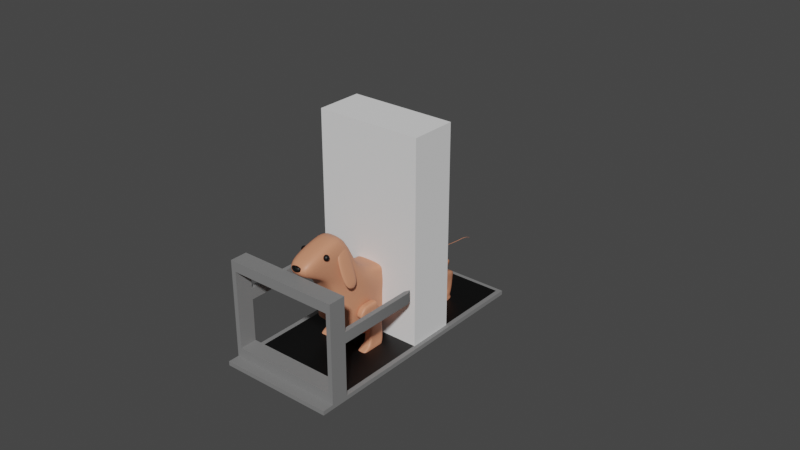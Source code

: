 # Source: ANWeek4_022.blend  (saved by Blender 2.91.10; exported with 4.5.12 LTS)
import bpy
from mathutils import Matrix  # noqa: F401  (used for matrix-valued properties, if any)

bpy.ops.wm.read_factory_settings(use_empty=True)
scene = bpy.context.scene
scene.name = 'Scene'

# ---- collections
col_bps = bpy.data.collections.new('BPs'); scene.collection.children.link(col_bps)
col_treadmill = bpy.data.collections.new('Treadmill'); scene.collection.children.link(col_treadmill)
col_weiner_dog = bpy.data.collections.new('Weiner_Dog'); scene.collection.children.link(col_weiner_dog)

# ---- materials (node trees are filled in below, after node groups)
mat_mat_treadmill_base = bpy.data.materials.new('mat_Treadmill_Base')
mat_mat_treadmill_base.use_transparent_shadow = False
mat_mat_running_treadmill = bpy.data.materials.new('mat_Running_Treadmill')
mat_mat_running_treadmill.use_transparent_shadow = False
mat_mat_weinger_dog = bpy.data.materials.new('mat_Weinger_Dog')
mat_mat_weinger_dog.use_transparent_shadow = False
mat_mat_weiner_dog_e___n = bpy.data.materials.new('mat_Weiner_Dog_E_&_N')
mat_mat_weiner_dog_e___n.use_transparent_shadow = False

# ---- node groups
ng_auto_smooth = bpy.data.node_groups.new('Auto Smooth', 'GeometryNodeTree')
_s = ng_auto_smooth.interface.new_socket(name='Geometry', in_out='OUTPUT', socket_type='NodeSocketGeometry')
_s = ng_auto_smooth.interface.new_socket(name='Geometry', in_out='INPUT', socket_type='NodeSocketGeometry')
_s = ng_auto_smooth.interface.new_socket(name='Angle', in_out='INPUT', socket_type='NodeSocketFloat')
_s.subtype = 'ANGLE'
_s.min_value = 0.0
_s.max_value = 3.142
ng_auto_smooth.is_modifier = True
_N = ng_auto_smooth.nodes; _L = ng_auto_smooth.links
n0 = _N.new('NodeGroupOutput'); n0.name = 'Group Output'; n0.location = (480, -100)
n1 = _N.new('NodeGroupInput'); n1.name = 'Group Input'; n1.location = (-420, -300)
n2 = _N.new('NodeGroupInput'); n2.name = 'Group Input.001'; n2.location = (-60, -100)
n3 = _N.new('GeometryNodeSetShadeSmooth'); n3.name = 'Set Shade Smooth'; n3.location = (120, -100)
n3.domain = 'EDGE'
n4 = _N.new('GeometryNodeSetShadeSmooth'); n4.name = 'Set Shade Smooth.001'; n4.location = (300, -100)
n5 = _N.new('GeometryNodeInputMeshEdgeAngle'); n5.name = 'Edge Angle'; n5.location = (-420, -220)
n6 = _N.new('GeometryNodeInputEdgeSmooth'); n6.name = 'Is Edge Smooth'; n6.location = (-60, -160)
n7 = _N.new('GeometryNodeInputShadeSmooth'); n7.name = 'Is Face Smooth'; n7.location = (-240, -340)
n8 = _N.new('FunctionNodeBooleanMath'); n8.name = 'Boolean Math'; n8.location = (-60, -220)
n9 = _N.new('FunctionNodeCompare'); n9.name = 'Compare'; n9.location = (-240, -180)
n9.operation = 'LESS_EQUAL'
_L.new(n5.outputs[0], n9.inputs[0])
_L.new(n4.outputs[0], n0.inputs[0])
_L.new(n1.outputs[1], n9.inputs[1])
_L.new(n9.outputs[0], n8.inputs[0])
_L.new(n7.outputs[0], n8.inputs[1])
_L.new(n2.outputs[0], n3.inputs[0])
_L.new(n6.outputs[0], n3.inputs[1])
_L.new(n3.outputs[0], n4.inputs[0])
_L.new(n8.outputs[0], n3.inputs[2])
n0.is_active_output = True

# ---- material node trees
mat_mat_treadmill_base.use_nodes = True; mat_mat_treadmill_base.node_tree.nodes.clear()
_N = mat_mat_treadmill_base.node_tree.nodes; _L = mat_mat_treadmill_base.node_tree.links
n0 = _N.new('ShaderNodeBsdfPrincipled'); n0.name = 'Principled BSDF'; n0.location = (10, 300)
n0.distribution = 'GGX'
n0.subsurface_method = 'BURLEY'
n0.inputs[0].default_value = (0.214, 0.214, 0.214, 1.0)
n0.inputs[3].default_value = 1.45
n0.inputs[27].default_value = (0.0, 0.0, 0.0, 1.0)
n0.inputs[28].default_value = 1.0
n1 = _N.new('ShaderNodeOutputMaterial'); n1.name = 'Material Output'; n1.location = (300, 300)
_L.new(n0.outputs[0], n1.inputs[0])
n1.is_active_output = True
mat_mat_running_treadmill.use_nodes = True; mat_mat_running_treadmill.node_tree.nodes.clear()
_N = mat_mat_running_treadmill.node_tree.nodes; _L = mat_mat_running_treadmill.node_tree.links
n0 = _N.new('ShaderNodeBsdfPrincipled'); n0.name = 'Principled BSDF'; n0.location = (10, 300)
n0.distribution = 'GGX'
n0.subsurface_method = 'BURLEY'
n0.inputs[0].default_value = (0.0, 0.0, 0.0, 1.0)
n0.inputs[3].default_value = 1.45
n0.inputs[27].default_value = (0.0, 0.0, 0.0, 1.0)
n0.inputs[28].default_value = 1.0
n1 = _N.new('ShaderNodeOutputMaterial'); n1.name = 'Material Output'; n1.location = (300, 300)
_L.new(n0.outputs[0], n1.inputs[0])
n1.is_active_output = True
mat_mat_weinger_dog.use_nodes = True; mat_mat_weinger_dog.node_tree.nodes.clear()
_N = mat_mat_weinger_dog.node_tree.nodes; _L = mat_mat_weinger_dog.node_tree.links
n0 = _N.new('ShaderNodeBsdfPrincipled'); n0.name = 'Principled BSDF'; n0.location = (10, 300)
n0.distribution = 'GGX'
n0.subsurface_method = 'BURLEY'
n0.inputs[0].default_value = (0.65, 0.2644, 0.1499, 1.0)
n0.inputs[3].default_value = 1.45
n0.inputs[27].default_value = (0.0, 0.0, 0.0, 1.0)
n0.inputs[28].default_value = 1.0
n1 = _N.new('ShaderNodeOutputMaterial'); n1.name = 'Material Output'; n1.location = (300, 300)
_L.new(n0.outputs[0], n1.inputs[0])
n1.is_active_output = True
mat_mat_weiner_dog_e___n.use_nodes = True; mat_mat_weiner_dog_e___n.node_tree.nodes.clear()
_N = mat_mat_weiner_dog_e___n.node_tree.nodes; _L = mat_mat_weiner_dog_e___n.node_tree.links
n0 = _N.new('ShaderNodeBsdfPrincipled'); n0.name = 'Principled BSDF'; n0.location = (10, 300)
n0.distribution = 'GGX'
n0.subsurface_method = 'BURLEY'
n0.inputs[0].default_value = (0.0, 0.0, 0.0, 1.0)
n0.inputs[3].default_value = 1.45
n0.inputs[27].default_value = (0.0, 0.0, 0.0, 1.0)
n0.inputs[28].default_value = 1.0
n1 = _N.new('ShaderNodeOutputMaterial'); n1.name = 'Material Output'; n1.location = (300, 300)
_L.new(n0.outputs[0], n1.inputs[0])
n1.is_active_output = True

# ---- world
world_world = bpy.data.worlds.new('World'); scene.world = world_world
world_world.use_nodes = True; world_world.node_tree.nodes.clear()
_N = world_world.node_tree.nodes; _L = world_world.node_tree.links
n0 = _N.new('ShaderNodeOutputWorld'); n0.name = 'World Output'; n0.location = (300, 300)
n1 = _N.new('ShaderNodeBackground'); n1.name = 'Background'; n1.location = (10, 300)
n1.inputs[0].default_value = (0.05088, 0.05088, 0.05088, 1.0)
_L.new(n1.outputs[0], n0.inputs[0])
n0.is_active_output = True
world_world.color = (0.05088, 0.05088, 0.05088)
world_world.use_sun_shadow = False
world_world.sun_shadow_jitter_overblur = 0.0

# ---- meshes
me_player_height_mesh = bpy.data.meshes.new('Player_Height_Mesh')
me_player_height_mesh.from_pydata([(-2.0, -2.0, 0.0), (-2.0, -2.0, 4.0), (-2.0, 2.0, 0.0), (-2.0, 2.0, 4.0), (2.0, -2.0, 0.0), (2.0, -2.0, 4.0), (2.0, 2.0, 0.0), (2.0, 2.0, 4.0)], [], [(0, 1, 3, 2), (2, 3, 7, 6), (6, 7, 5, 4), (4, 5, 1, 0), (2, 6, 4, 0), (7, 3, 1, 5)])
_uv = me_player_height_mesh.uv_layers.new(name='UVMap')
_uv.uv.foreach_set('vector', [0.375, 0.0, 0.625, 0.0, 0.625, 0.25, 0.375, 0.25, 0.375, 0.25, 0.625, 0.25, 0.625, 0.5, 0.375, 0.5, 0.375, 0.5, 0.625, 0.5, 0.625, 0.75, 0.375, 0.75, 0.375, 0.75, 0.625, 0.75, 0.625, 1.0, 0.375, 1.0, 0.125, 0.5, 0.375, 0.5, 0.375, 0.75, 0.125, 0.75, 0.625, 0.5, 0.875, 0.5, 0.875, 0.75, 0.625, 0.75])
me_player_height_mesh.use_remesh_fix_poles = True
me_player_height_mesh.use_remesh_preserve_attributes = False
me_player_height_mesh.use_mirror_vertex_groups = False
me_player_height_mesh.update()
me_treadmill_mesh = bpy.data.meshes.new('Treadmill_Mesh')
me_treadmill_mesh.from_pydata([(-1.0, -2.566, 0.0), (-1.0, -2.566, 0.07339), (-1.0, 1.887, 0.0), (-1.0, 1.887, 0.07339), (0.0, -2.566, 0.07339), (0.0, -2.566, 0.0), (0.0, 1.887, 0.07339), (0.0, 1.887, 0.0), (0.0, -2.368, 0.0), (0.0, -2.066, 0.0), (-1.0, -2.066, 0.0), (-1.0, -2.368, 0.0), (-1.0, -2.368, 0.07339), (-1.0, -2.066, 0.07339), (0.0, -2.066, 0.07339), (0.0, -2.368, 0.07339), (-1.0, -2.368, 1.773), (-1.0, -2.066, 1.773), (0.0, -2.066, 1.773), (0.0, -2.368, 1.773), (-1.0, -2.066, 0.2471), (-1.0, -2.066, 1.599), (0.0, -2.066, 1.599), (0.0, -2.066, 0.2471), (0.0, -2.368, 1.599), (0.0, -2.368, 0.2471), (-1.0, -2.368, 0.2471), (-1.0, -2.368, 1.599), (-0.92, 1.887, 0.0), (-0.92, -2.566, 0.07339), (-0.92, 1.887, 0.07339), (-0.92, -2.566, 0.0), (-0.92, -2.066, 0.0), (-0.92, -2.368, 0.0), (-0.92, -2.368, 0.07339), (-0.92, -2.066, 0.07339), (-0.92, -2.368, 1.773), (-0.92, -2.066, 1.773), (-0.92, -2.368, 0.2471), (-0.92, -2.368, 1.599), (-0.92, -2.066, 0.2471), (-0.92, -2.066, 1.599), (-1.0, -2.066, 0.985), (-1.0, -2.066, 1.178), (-1.0, -2.368, 0.985), (-1.0, -2.368, 1.178), (-0.92, -2.066, 0.985), (-0.92, -2.066, 1.178), (-0.92, -2.368, 0.985), (-0.92, -2.368, 1.178), (-0.9641, -0.5668, 0.9863), (-1.0, -0.6546, 0.985), (-1.0, -0.6546, 1.178), (-0.9641, -0.5668, 1.177), (-0.92, -0.6546, 0.985), (-0.9559, -0.5668, 0.9863), (-0.9559, -0.5668, 1.177), (-0.92, -0.6546, 1.178), (0.0, 1.819, 0.0), (-1.0, 1.819, 0.07339), (-1.0, 1.819, 0.0), (0.0, 1.819, 0.07339), (-0.92, 1.819, 0.0), (-0.92, 1.819, 0.07339)], [], [(31, 29, 1, 0), (28, 30, 6, 7), (63, 30, 3, 59), (33, 31, 0, 11), (59, 3, 2, 60), (1, 12, 11, 0), (12, 13, 10, 11), (62, 32, 10, 60), (32, 33, 11, 10), (29, 34, 12, 1), (41, 21, 17, 37), (36, 37, 17, 16), (25, 23, 40, 38), (21, 27, 16, 17), (39, 24, 19, 36), (34, 15, 25, 38), (44, 48, 49, 45), (13, 12, 26, 20), (43, 45, 27, 21), (48, 38, 40, 46), (39, 41, 22, 24), (35, 13, 20, 40), (47, 43, 21, 41), (26, 38, 48, 44), (14, 35, 40, 23), (45, 49, 39, 27), (12, 34, 38, 26), (27, 39, 36, 16), (19, 18, 37, 36), (22, 41, 37, 18), (4, 15, 34, 29), (9, 8, 33, 32), (58, 9, 32, 62), (8, 5, 31, 33), (61, 6, 30, 63), (2, 3, 30, 28), (5, 4, 29, 31), (40, 20, 42, 46), (39, 49, 47, 41), (49, 48, 46, 47), (20, 26, 44, 42), (42, 44, 45, 43), (46, 42, 51, 54), (55, 50, 53, 56), (43, 47, 57, 52), (47, 46, 54, 57), (51, 52, 53, 50), (55, 56, 57, 54), (50, 55, 54, 51), (52, 57, 56, 53), (42, 43, 52, 51), (14, 61, 63, 35), (7, 58, 62, 28), (28, 62, 60, 2), (13, 59, 60, 10), (35, 63, 59, 13)])
me_treadmill_mesh.polygons.foreach_set('use_smooth', [True] * 56)
me_treadmill_mesh.polygons.foreach_set('material_index', [0, 0, 0, 0, 0, 0, 0, 0, 0, 0, 0, 0, 0, 0, 0, 0, 0, 0, 0, 0, 0, 0, 0, 0, 0, 0, 0, 0, 0, 0, 0, 0, 0, 0, 0, 0, 0, 0, 0, 0, 0, 0, 0, 0, 0, 0, 0, 0, 0, 0, 0, 1, 0, 0, 0, 0])
me_treadmill_mesh.materials.append(mat_mat_treadmill_base)
me_treadmill_mesh.materials.append(mat_mat_running_treadmill)
me_treadmill_mesh.use_remesh_fix_poles = True
me_treadmill_mesh.use_remesh_preserve_attributes = False
me_treadmill_mesh.use_mirror_vertex_groups = False
me_treadmill_mesh.update()
me_weiner_dog_bod_mesh = bpy.data.meshes.new('Weiner_Dog_Bod_Mesh')
me_weiner_dog_bod_mesh.from_pydata([(-0.3368, -1.258, 0.1147), (-0.2305, -1.982, 1.412), (-0.3368, 1.098, 0.1437), (-0.3368, 1.081, 0.7514), (0.0, 1.128, 0.1433), (0.0, 1.105, 0.7344), (0.0, -1.258, 0.1147), (0.0, -1.982, 1.414), (-0.3172, 0.6829, 0.1473), (-0.2516, 0.5488, 0.1387), (-0.2672, 0.2558, 0.06819), (-0.2672, -0.4849, -0.2337), (-0.3368, -0.7497, -0.2337), (-0.2305, -1.039, 1.633), (-0.1846, -0.863, 1.044), (-0.2672, -0.08743, 0.833), (-0.2516, 0.5549, 0.8531), (-0.3172, 0.689, 0.8474), (0.0, 0.689, 0.8474), (0.0, 0.5549, 0.8531), (0.0, -0.08743, 0.833), (0.0, -0.863, 1.046), (0.0, -1.039, 1.635), (0.0, 0.6829, 0.1473), (0.0, 0.5488, 0.1387), (0.0, 0.2558, 0.06819), (0.0, -0.4849, -0.2337), (0.0, -0.7497, -0.2337), (-0.3368, -1.271, 0.1857), (-0.3368, -1.284, 0.2478), (-0.3368, -1.268, 0.4014), (-0.3368, 1.136, 0.395), (-0.3368, 1.136, 0.3096), (-0.3368, 1.121, 0.2331), (0.0, -1.268, 0.4014), (0.0, -1.284, 0.2478), (0.0, -1.271, 0.1857), (0.0, 1.169, 0.3949), (0.0, 1.169, 0.3131), (0.0, 1.153, 0.2279), (-0.3368, -0.7497, 0.396), (-0.3368, -0.7497, 0.2403), (-0.3368, -0.7497, -0.1714), (-0.2672, -0.4849, 0.396), (-0.2672, -0.4849, 0.2403), (-0.2672, -0.4849, -0.1714), (-0.2672, 0.2645, 0.396), (-0.2672, 0.2645, 0.2403), (-0.2672, 0.2558, 0.1305), (-0.2516, 0.5513, 0.396), (-0.2516, 0.5513, 0.254), (-0.2516, 0.5488, 0.184), (-0.3172, 0.6854, 0.396), (-0.3172, 0.6854, 0.2777), (-0.3172, 0.6829, 0.2096), (-0.2672, -0.1174, -0.1439), (-0.2672, -0.4603, 0.817), (0.0, -0.4603, 0.817), (0.0, -0.1174, -0.1439), (-0.2672, -0.1174, -0.08153), (-0.2672, -0.1102, 0.2403), (-0.2672, -0.1102, 0.396), (-0.1846, -1.911, 1.179), (-0.3368, 1.116, 0.6607), (0.0, -1.911, 1.181), (0.0, 1.148, 0.6553), (-0.2623, -1.043, 1.23), (-0.3181, -0.8415, 0.8804), (-0.2672, -0.08563, 0.7093), (-0.2516, 0.5513, 0.7093), (-0.3172, 0.6854, 0.7093), (-0.2672, -0.4603, 0.7075), (-0.3368, 1.136, 0.5321), (0.0, -1.463, 1.072), (0.0, 1.169, 0.5255), (-0.3181, -0.9505, 0.7856), (-0.3368, -0.6632, 0.6782), (-0.2672, 0.08944, 0.5917), (-0.2516, 0.5513, 0.5917), (-0.3172, 0.6854, 0.5917), (-0.2672, -0.2852, 0.5909), (-0.1846, -1.463, 1.071), (-0.3368, -0.8973, -0.1462), (-0.2305, -1.33, 1.637), (0.0, -1.33, 1.639), (0.0, -0.8973, -0.1462), (-0.3368, -0.899, -0.08279), (-0.3368, -0.9007, 0.2413), (-0.3368, -0.8986, 0.3967), (-0.2623, -1.377, 1.15), (-0.2546, -1.134, 0.8283), (-0.3368, 0.9015, 0.8194), (-0.3368, 0.892, 0.1453), (0.0, 0.9015, 0.8194), (0.0, 0.892, 0.1453), (-0.3368, 0.9046, 0.2227), (-0.3368, 0.9139, 0.2954), (-0.3368, 0.9139, 0.3954), (-0.3368, 0.9032, 0.6823), (-0.3368, 0.9139, 0.5586), (0.0003279, -1.92, 1.305), (0.0003279, -1.92, 1.404), (-0.01896, -1.926, 1.4), (-0.07128, -1.932, 1.395), (-0.0822, -1.935, 1.378), (-0.08604, -1.936, 1.358), (-0.0822, -1.935, 1.337), (-0.07128, -1.932, 1.32), (-0.01896, -1.926, 1.309), (-0.01896, -1.914, 1.4), (-0.07128, -1.908, 1.395), (-0.0822, -1.905, 1.378), (-0.08604, -1.904, 1.358), (-0.0822, -1.905, 1.337), (-0.07128, -1.908, 1.32), (-0.01896, -1.914, 1.309), (-0.01159, -1.904, 1.4), (-0.0217, -1.89, 1.388), (-0.06442, -1.88, 1.378), (-0.06679, -1.877, 1.358), (-0.06442, -1.88, 1.337), (-0.0217, -1.89, 1.32), (-0.01159, -1.904, 1.309), (0.0003279, -1.9, 1.4), (0.0003279, -1.883, 1.388), (0.0003279, -1.871, 1.371), (0.0003279, -1.867, 1.358), (0.0003279, -1.871, 1.337), (0.0003279, -1.883, 1.32), (0.0003279, -1.9, 1.309), (0.0003279, -1.94, 1.4), (0.0003279, -1.957, 1.388), (0.0003279, -1.969, 1.371), (0.0003279, -1.973, 1.358), (0.0003279, -1.969, 1.337), (0.0003279, -1.957, 1.32), (0.0003279, -1.94, 1.309), (-0.2111, -1.495, 1.489), (-0.2008, -1.481, 1.478), (-0.194, -1.472, 1.46), (-0.1916, -1.468, 1.44), (-0.194, -1.472, 1.419), (-0.2008, -1.481, 1.402), (-0.2111, -1.495, 1.39), (-0.2231, -1.512, 1.493), (-0.2036, -1.505, 1.489), (-0.1871, -1.5, 1.478), (-0.176, -1.496, 1.46), (-0.1721, -1.495, 1.44), (-0.176, -1.496, 1.419), (-0.1871, -1.5, 1.402), (-0.2036, -1.505, 1.39), (-0.2036, -1.518, 1.489), (-0.1871, -1.523, 1.478), (-0.176, -1.527, 1.46), (-0.1721, -1.528, 1.44), (-0.176, -1.527, 1.419), (-0.1871, -1.523, 1.402), (-0.2036, -1.518, 1.39), (-0.2111, -1.528, 1.489), (-0.2008, -1.542, 1.478), (-0.194, -1.552, 1.46), (-0.1916, -1.555, 1.44), (-0.194, -1.552, 1.419), (-0.2008, -1.542, 1.402), (-0.2111, -1.528, 1.39), (-0.2231, -1.532, 1.489), (-0.2231, -1.55, 1.478), (-0.2231, -1.561, 1.46), (-0.2231, -1.565, 1.44), (-0.2231, -1.561, 1.419), (-0.2231, -1.55, 1.402), (-0.2231, -1.532, 1.39), (-0.2352, -1.528, 1.489), (-0.2454, -1.542, 1.478), (-0.2522, -1.552, 1.46), (-0.2546, -1.555, 1.44), (-0.2522, -1.552, 1.419), (-0.2454, -1.542, 1.402), (-0.2352, -1.528, 1.39), (-0.2426, -1.518, 1.489), (-0.2592, -1.523, 1.478), (-0.2702, -1.527, 1.46), (-0.2741, -1.528, 1.44), (-0.2702, -1.527, 1.419), (-0.2592, -1.523, 1.402), (-0.2426, -1.518, 1.39), (-0.2426, -1.505, 1.489), (-0.2592, -1.5, 1.478), (-0.2702, -1.496, 1.46), (-0.2741, -1.495, 1.44), (-0.2702, -1.496, 1.419), (-0.2592, -1.5, 1.402), (-0.2426, -1.505, 1.39), (-0.2352, -1.495, 1.489), (-0.2454, -1.481, 1.478), (-0.2522, -1.472, 1.46), (-0.2546, -1.468, 1.44), (-0.2522, -1.472, 1.419), (-0.2454, -1.481, 1.402), (-0.2352, -1.495, 1.39), (-0.2231, -1.512, 1.386), (-0.2231, -1.491, 1.489), (-0.2231, -1.474, 1.478), (-0.2231, -1.462, 1.46), (-0.2231, -1.458, 1.44), (-0.2231, -1.462, 1.419), (-0.2231, -1.474, 1.402), (-0.2231, -1.491, 1.39), (0.3936, -1.296, 0.8017), (0.1595, -1.296, 1.481), (0.3936, -1.017, 0.8017), (0.1595, -1.017, 1.481), (0.4524, -1.296, 0.822), (0.2183, -1.296, 1.501), (0.4524, -1.017, 0.822), (0.2183, -1.017, 1.501), (0.2785, -1.334, 1.136), (0.2765, -1.017, 1.141), (0.3354, -1.017, 1.162), (0.3373, -1.334, 1.156)], [], [(98, 91, 3, 63), (64, 7, 1, 62), (28, 86, 82, 0), (84, 83, 1, 7), (63, 3, 5, 65), (92, 94, 23, 8), (8, 23, 24, 9), (9, 24, 25, 10), (55, 58, 26, 11), (11, 26, 27, 12), (93, 91, 17, 18), (18, 17, 16, 19), (19, 16, 15, 20), (57, 56, 14, 21), (21, 14, 13, 22), (62, 89, 90, 81), (89, 83, 13, 66), (66, 13, 14, 67), (71, 56, 15, 68), (68, 15, 16, 69), (69, 16, 17, 70), (9, 51, 54, 8), (51, 50, 53, 54), (46, 49, 50, 47), (61, 80, 77, 46), (10, 48, 51, 9), (48, 47, 50, 51), (61, 46, 47, 60), (75, 76, 43, 40), (55, 59, 48, 10), (59, 60, 47, 48), (40, 43, 44, 41), (90, 75, 40, 88), (12, 42, 45, 11), (42, 41, 44, 45), (88, 40, 41, 87), (72, 74, 37, 31), (82, 86, 42, 12), (86, 87, 41, 42), (29, 87, 86, 28), (30, 88, 87, 29), (1, 83, 89, 62), (31, 37, 38, 32), (73, 81, 30, 34), (2, 33, 39, 4), (33, 32, 38, 39), (34, 30, 29, 35), (99, 72, 31, 97), (6, 36, 28, 0), (36, 35, 29, 28), (97, 31, 32, 96), (76, 80, 61, 43), (92, 95, 33, 2), (95, 96, 32, 33), (44, 43, 61, 60), (90, 88, 30, 81), (45, 44, 60, 59), (11, 45, 59, 55), (67, 14, 56, 71), (20, 15, 56, 57), (10, 25, 58, 55), (76, 67, 71, 80), (78, 69, 70, 79), (77, 68, 69, 78), (80, 71, 68, 77), (75, 66, 67, 76), (90, 89, 66, 75), (72, 63, 65, 74), (73, 64, 62, 81), (99, 98, 63, 72), (77, 78, 49, 46), (22, 13, 83, 84), (12, 27, 85, 82), (49, 52, 53, 50), (82, 85, 6, 0), (79, 52, 49, 78), (79, 70, 98, 99), (54, 53, 96, 95), (8, 54, 95, 92), (52, 97, 96, 53), (79, 99, 97, 52), (5, 3, 91, 93), (2, 4, 94, 92), (70, 17, 91, 98), (103, 104, 132, 131), (108, 100, 136), (106, 107, 135, 134), (104, 105, 133, 132), (102, 103, 131, 130), (107, 108, 136, 135), (105, 106, 134, 133), (100, 108, 115), (107, 106, 113, 114), (105, 104, 111, 112), (103, 102, 109, 110), (108, 107, 114, 115), (106, 105, 112, 113), (104, 103, 110, 111), (102, 101, 109), (112, 111, 118, 119), (110, 109, 116, 117), (115, 114, 121, 122), (113, 112, 119, 120), (111, 110, 117, 118), (109, 101, 116), (100, 115, 122), (114, 113, 120, 121), (122, 121, 128, 129), (120, 119, 126, 127), (118, 117, 124, 125), (116, 101, 123), (100, 122, 129), (121, 120, 127, 128), (119, 118, 125, 126), (117, 116, 123, 124), (101, 102, 130), (207, 206, 141, 142), (205, 204, 139, 140), (203, 202, 137, 138), (208, 207, 142, 143), (206, 205, 140, 141), (204, 203, 138, 139), (202, 144, 137), (201, 208, 143), (143, 142, 150, 151), (141, 140, 148, 149), (139, 138, 146, 147), (137, 144, 145), (201, 143, 151), (142, 141, 149, 150), (140, 139, 147, 148), (138, 137, 145, 146), (147, 146, 153, 154), (145, 144, 152), (201, 151, 158), (150, 149, 156, 157), (148, 147, 154, 155), (146, 145, 152, 153), (151, 150, 157, 158), (149, 148, 155, 156), (201, 158, 165), (157, 156, 163, 164), (155, 154, 161, 162), (153, 152, 159, 160), (158, 157, 164, 165), (156, 155, 162, 163), (154, 153, 160, 161), (152, 144, 159), (160, 159, 166, 167), (165, 164, 171, 172), (163, 162, 169, 170), (161, 160, 167, 168), (159, 144, 166), (201, 165, 172), (164, 163, 170, 171), (162, 161, 168, 169), (172, 171, 178, 179), (170, 169, 176, 177), (168, 167, 174, 175), (166, 144, 173), (201, 172, 179), (171, 170, 177, 178), (169, 168, 175, 176), (167, 166, 173, 174), (173, 144, 180), (201, 179, 186), (178, 177, 184, 185), (176, 175, 182, 183), (174, 173, 180, 181), (179, 178, 185, 186), (177, 176, 183, 184), (175, 174, 181, 182), (185, 184, 191, 192), (183, 182, 189, 190), (181, 180, 187, 188), (186, 185, 192, 193), (184, 183, 190, 191), (182, 181, 188, 189), (180, 144, 187), (201, 186, 193), (193, 192, 199, 200), (191, 190, 197, 198), (189, 188, 195, 196), (187, 144, 194), (201, 193, 200), (192, 191, 198, 199), (190, 189, 196, 197), (188, 187, 194, 195), (198, 197, 205, 206), (196, 195, 203, 204), (194, 144, 202), (201, 200, 208), (199, 198, 206, 207), (197, 196, 204, 205), (195, 194, 202, 203), (200, 199, 207, 208), (217, 210, 212, 218), (218, 212, 216, 219), (219, 216, 214, 220), (220, 214, 210, 217), (211, 215, 213, 209), (216, 212, 210, 214), (213, 220, 217, 209), (215, 219, 220, 213), (211, 218, 219, 215), (209, 217, 218, 211)])
me_weiner_dog_bod_mesh.polygons.foreach_set('use_smooth', [True] * 206)
me_weiner_dog_bod_mesh.polygons.foreach_set('material_index', [0, 0, 0, 0, 0, 0, 0, 0, 0, 0, 0, 0, 0, 0, 0, 0, 0, 0, 0, 0, 0, 0, 0, 0, 0, 0, 0, 0, 0, 0, 0, 0, 0, 0, 0, 0, 0, 0, 0, 0, 0, 0, 0, 0, 0, 0, 0, 0, 0, 0, 0, 0, 0, 0, 0, 0, 0, 0, 0, 0, 0, 0, 0, 0, 0, 0, 0, 0, 0, 0, 0, 0, 0, 0, 0, 0, 0, 0, 0, 0, 0, 0, 0, 0, 1, 1, 1, 1, 1, 1, 1, 1, 1, 1, 1, 1, 1, 1, 1, 1, 1, 1, 1, 1, 1, 1, 1, 1, 1, 1, 1, 1, 1, 1, 1, 1, 1, 1, 1, 1, 1, 1, 1, 1, 1, 1, 1, 1, 1, 1, 1, 1, 1, 1, 1, 1, 1, 1, 1, 1, 1, 1, 1, 1, 1, 1, 1, 1, 1, 1, 1, 1, 1, 1, 1, 1, 1, 1, 1, 1, 1, 1, 1, 1, 1, 1, 1, 1, 1, 1, 1, 1, 1, 1, 1, 1, 1, 1, 1, 1, 1, 1, 1, 1, 1, 1, 1, 1, 1, 1, 1, 1, 1, 1, 1, 1, 0, 0, 0, 0, 0, 0, 0, 0, 0, 0])
_uv = me_weiner_dog_bod_mesh.uv_layers.new(name='UVMap')
_uv.uv.foreach_set('vector', [0.6071, 0.2321, 0.625, 0.2321, 0.625, 0.2464, 0.6071, 0.2464, 0.6071, 0.875, 0.625, 0.875, 0.625, 1.0, 0.6071, 1.0, 0.4107, 0.0, 0.4107, 0.04671, 0.375, 0.04671, 0.375, 0.0, 0.75, 0.7033, 0.875, 0.7033, 0.875, 0.75, 0.75, 0.75, 0.6071, 0.2464, 0.625, 0.2464, 0.625, 0.375, 0.6071, 0.375, 0.125, 0.5179, 0.25, 0.5179, 0.25, 0.5357, 0.125, 0.5357, 0.125, 0.5357, 0.25, 0.5357, 0.25, 0.5584, 0.125, 0.5584, 0.125, 0.5584, 0.25, 0.5584, 0.25, 0.6071, 0.125, 0.6071, 0.125, 0.625, 0.25, 0.625, 0.25, 0.6429, 0.125, 0.6429, 0.125, 0.6429, 0.25, 0.6429, 0.25, 0.6786, 0.125, 0.6786, 0.75, 0.5179, 0.875, 0.5179, 0.875, 0.5357, 0.75, 0.5357, 0.75, 0.5357, 0.875, 0.5357, 0.875, 0.5584, 0.75, 0.5584, 0.75, 0.5584, 0.875, 0.5584, 0.875, 0.6071, 0.75, 0.6071, 0.75, 0.625, 0.875, 0.625, 0.875, 0.6429, 0.75, 0.6429, 0.75, 0.6429, 0.875, 0.6429, 0.875, 0.6786, 0.75, 0.6786, 0.6071, 0.0, 0.6071, 0.04671, 0.5982, 0.04671, 0.5982, 0.0, 0.6071, 0.04671, 0.625, 0.04671, 0.625, 0.07143, 0.6071, 0.07143, 0.6071, 0.07143, 0.625, 0.07143, 0.625, 0.1071, 0.6071, 0.1071, 0.6071, 0.125, 0.625, 0.125, 0.625, 0.1429, 0.6071, 0.1429, 0.6071, 0.1429, 0.625, 0.1429, 0.625, 0.1916, 0.6071, 0.1916, 0.6071, 0.1916, 0.625, 0.1916, 0.625, 0.2143, 0.6071, 0.2143, 0.375, 0.1916, 0.4107, 0.1916, 0.4107, 0.2143, 0.375, 0.2143, 0.4107, 0.1916, 0.4464, 0.1916, 0.4464, 0.2143, 0.4107, 0.2143, 0.5179, 0.1429, 0.5179, 0.1916, 0.4464, 0.1916, 0.4464, 0.1429, 0.5179, 0.125, 0.5982, 0.125, 0.5982, 0.1429, 0.5179, 0.1429, 0.375, 0.1429, 0.4107, 0.1429, 0.4107, 0.1916, 0.375, 0.1916, 0.4107, 0.1429, 0.4464, 0.1429, 0.4464, 0.1916, 0.4107, 0.1916, 0.5179, 0.125, 0.5179, 0.1429, 0.4464, 0.1429, 0.4464, 0.125, 0.5982, 0.07143, 0.5982, 0.1071, 0.5179, 0.1071, 0.5179, 0.07143, 0.375, 0.125, 0.4107, 0.125, 0.4107, 0.1429, 0.375, 0.1429, 0.4107, 0.125, 0.4464, 0.125, 0.4464, 0.1429, 0.4107, 0.1429, 0.5179, 0.07143, 0.5179, 0.1071, 0.4464, 0.1071, 0.4464, 0.07143, 0.5982, 0.04671, 0.5982, 0.07143, 0.5179, 0.07143, 0.5179, 0.04671, 0.375, 0.07143, 0.4107, 0.07143, 0.4107, 0.1071, 0.375, 0.1071, 0.4107, 0.07143, 0.4464, 0.07143, 0.4464, 0.1071, 0.4107, 0.1071, 0.5179, 0.04671, 0.5179, 0.07143, 0.4464, 0.07143, 0.4464, 0.04671, 0.5982, 0.2464, 0.5982, 0.375, 0.5179, 0.375, 0.5179, 0.2464, 0.375, 0.04671, 0.4107, 0.04671, 0.4107, 0.07143, 0.375, 0.07143, 0.4107, 0.04671, 0.4464, 0.04671, 0.4464, 0.07143, 0.4107, 0.07143, 0.4464, 0.0, 0.4464, 0.04671, 0.4107, 0.04671, 0.4107, 0.0, 0.5179, 0.0, 0.5179, 0.04671, 0.4464, 0.04671, 0.4464, 0.0, 0.625, 0.0, 0.625, 0.04671, 0.6071, 0.04671, 0.6071, 0.0, 0.5179, 0.2464, 0.5179, 0.375, 0.4464, 0.375, 0.4464, 0.2464, 0.5982, 0.875, 0.5982, 1.0, 0.5179, 1.0, 0.5179, 0.875, 0.375, 0.2464, 0.4107, 0.2464, 0.4107, 0.375, 0.375, 0.375, 0.4107, 0.2464, 0.4464, 0.2464, 0.4464, 0.375, 0.4107, 0.375, 0.5179, 0.875, 0.5179, 1.0, 0.4464, 1.0, 0.4464, 0.875, 0.5982, 0.2321, 0.5982, 0.2464, 0.5179, 0.2464, 0.5179, 0.2321, 0.375, 0.875, 0.4107, 0.875, 0.4107, 1.0, 0.375, 1.0, 0.4107, 0.875, 0.4464, 0.875, 0.4464, 1.0, 0.4107, 1.0, 0.5179, 0.2321, 0.5179, 0.2464, 0.4464, 0.2464, 0.4464, 0.2321, 0.5982, 0.1071, 0.5982, 0.125, 0.5179, 0.125, 0.5179, 0.1071, 0.375, 0.2321, 0.4107, 0.2321, 0.4107, 0.2464, 0.375, 0.2464, 0.4107, 0.2321, 0.4464, 0.2321, 0.4464, 0.2464, 0.4107, 0.2464, 0.4464, 0.1071, 0.5179, 0.1071, 0.5179, 0.125, 0.4464, 0.125, 0.5982, 0.04671, 0.5179, 0.04671, 0.5179, 0.0, 0.5982, 0.0, 0.4107, 0.1071, 0.4464, 0.1071, 0.4464, 0.125, 0.4107, 0.125, 0.375, 0.1071, 0.4107, 0.1071, 0.4107, 0.125, 0.375, 0.125, 0.6071, 0.1071, 0.625, 0.1071, 0.625, 0.125, 0.6071, 0.125, 0.75, 0.6071, 0.875, 0.6071, 0.875, 0.625, 0.75, 0.625, 0.125, 0.6071, 0.25, 0.6071, 0.25, 0.625, 0.125, 0.625, 0.5982, 0.1071, 0.6071, 0.1071, 0.6071, 0.125, 0.5982, 0.125, 0.5982, 0.1916, 0.6071, 0.1916, 0.6071, 0.2143, 0.5982, 0.2143, 0.5982, 0.1429, 0.6071, 0.1429, 0.6071, 0.1916, 0.5982, 0.1916, 0.5982, 0.125, 0.6071, 0.125, 0.6071, 0.1429, 0.5982, 0.1429, 0.5982, 0.07143, 0.6071, 0.07143, 0.6071, 0.1071, 0.5982, 0.1071, 0.5982, 0.04671, 0.6071, 0.04671, 0.6071, 0.07143, 0.5982, 0.07143, 0.5982, 0.2464, 0.6071, 0.2464, 0.6071, 0.375, 0.5982, 0.375, 0.5982, 0.875, 0.6071, 0.875, 0.6071, 1.0, 0.5982, 1.0, 0.5982, 0.2321, 0.6071, 0.2321, 0.6071, 0.2464, 0.5982, 0.2464, 0.5982, 0.1429, 0.5982, 0.1916, 0.5179, 0.1916, 0.5179, 0.1429, 0.75, 0.6786, 0.875, 0.6786, 0.875, 0.7033, 0.75, 0.7033, 0.125, 0.6786, 0.25, 0.6786, 0.25, 0.7033, 0.125, 0.7033, 0.5179, 0.1916, 0.5179, 0.2143, 0.4464, 0.2143, 0.4464, 0.1916, 0.125, 0.7033, 0.25, 0.7033, 0.25, 0.75, 0.125, 0.75, 0.5982, 0.2143, 0.5179, 0.2143, 0.5179, 0.1916, 0.5982, 0.1916, 0.5982, 0.2143, 0.6071, 0.2143, 0.6071, 0.2321, 0.5982, 0.2321, 0.4107, 0.2143, 0.4464, 0.2143, 0.4464, 0.2321, 0.4107, 0.2321, 0.375, 0.2143, 0.4107, 0.2143, 0.4107, 0.2321, 0.375, 0.2321, 0.5179, 0.2143, 0.5179, 0.2321, 0.4464, 0.2321, 0.4464, 0.2143, 0.5982, 0.2143, 0.5982, 0.2321, 0.5179, 0.2321, 0.5179, 0.2143, 0.75, 0.5, 0.875, 0.5036, 0.875, 0.5179, 0.75, 0.5179, 0.125, 0.5036, 0.25, 0.5, 0.25, 0.5179, 0.125, 0.5179, 0.6071, 0.2143, 0.625, 0.2143, 0.625, 0.2321, 0.6071, 0.2321, 0.0, 0.0, 0.0, 0.0, 0.0, 0.0, 0.0, 0.0, 0.0, 0.0, 0.0, 0.0, 0.0, 0.0, 0.0, 0.0, 0.0, 0.0, 0.0, 0.0, 0.0, 0.0, 0.0, 0.0, 0.0, 0.0, 0.0, 0.0, 0.0, 0.0, 0.0, 0.0, 0.0, 0.0, 0.0, 0.0, 0.0, 0.0, 0.0, 0.0, 0.0, 0.0, 0.0, 0.0, 0.0, 0.0, 0.0, 0.0, 0.0, 0.0, 0.0, 0.0, 0.0, 0.0, 0.0, 0.0, 0.0, 0.0, 0.0, 0.0, 0.0, 0.0, 0.0, 0.0, 0.0, 0.0, 0.0, 0.0, 0.0, 0.0, 0.0, 0.0, 0.0, 0.0, 0.0, 0.0, 0.0, 0.0, 0.0, 0.0, 0.0, 0.0, 0.0, 0.0, 0.0, 0.0, 0.0, 0.0, 0.0, 0.0, 0.0, 0.0, 0.0, 0.0, 0.0, 0.0, 0.0, 0.0, 0.0, 0.0, 0.0, 0.0, 0.0, 0.0, 0.0, 0.0, 0.0, 0.0, 0.0, 0.0, 0.0, 0.0, 0.0, 0.0, 0.0, 0.0, 0.0, 0.0, 0.0, 0.0, 0.0, 0.0, 0.0, 0.0, 0.0, 0.0, 0.0, 0.0, 0.0, 0.0, 0.0, 0.0, 0.0, 0.0, 0.0, 0.0, 0.0, 0.0, 0.0, 0.0, 0.0, 0.0, 0.0, 0.0, 0.0, 0.0, 0.0, 0.0, 0.0, 0.0, 0.0, 0.0, 0.0, 0.0, 0.0, 0.0, 0.0, 0.0, 0.0, 0.0, 0.0, 0.0, 0.0, 0.0, 0.0, 0.0, 0.0, 0.0, 0.0, 0.0, 0.0, 0.0, 0.0, 0.0, 0.0, 0.0, 0.0, 0.0, 0.0, 0.0, 0.0, 0.0, 0.0, 0.0, 0.0, 0.0, 0.0, 0.0, 0.0, 0.0, 0.0, 0.0, 0.0, 0.0, 0.0, 0.0, 0.0, 0.0, 0.0, 0.0, 0.0, 0.0, 0.0, 0.0, 0.0, 0.0, 0.0, 0.0, 0.0, 0.0, 0.0, 0.0, 0.0, 0.0, 0.0, 0.0, 0.0, 0.0, 0.0, 0.0, 0.0, 0.0, 0.0, 0.0, 0.0, 0.0, 0.0, 0.0, 0.0, 0.0, 0.0, 0.0, 0.0, 0.0, 0.0, 0.0, 0.0, 0.0, 0.0, 0.0, 0.0, 0.0, 0.0, 0.0, 0.0, 0.0, 0.0, 0.0, 0.0, 0.0, 0.0, 0.0, 0.0, 0.0, 0.0, 0.0, 0.0, 0.0, 0.0, 0.0, 0.0, 0.0, 0.0, 0.0, 0.0, 0.0, 0.0, 0.0, 0.0, 0.0, 0.0, 0.0, 0.0, 0.0, 0.0, 0.0, 0.0, 0.0, 0.0, 0.0, 0.0, 0.0, 0.0, 0.0, 0.0, 0.0, 0.0, 0.0, 0.0, 0.0, 0.0, 0.0, 0.0, 0.0, 0.0, 0.0, 0.0, 0.0, 0.0, 0.0, 0.0, 0.0, 0.0, 0.0, 0.0, 0.0, 0.0, 0.0, 0.0, 0.0, 0.0, 0.0, 0.0, 0.0, 0.0, 0.0, 0.0, 0.0, 0.0, 0.0, 0.0, 0.0, 0.0, 0.0, 0.0, 0.0, 0.0, 0.0, 0.0, 0.0, 0.0, 0.0, 0.0, 0.0, 0.0, 0.0, 0.0, 0.0, 0.0, 0.0, 0.0, 0.0, 0.0, 0.0, 0.0, 0.0, 0.0, 0.0, 0.0, 0.0, 0.0, 0.0, 0.0, 0.0, 0.0, 0.0, 0.0, 0.0, 0.0, 0.0, 0.0, 0.0, 0.0, 0.0, 0.0, 0.0, 0.0, 0.0, 0.0, 0.0, 0.0, 0.0, 0.0, 0.0, 0.0, 0.0, 0.0, 0.0, 0.0, 0.0, 0.0, 0.0, 0.0, 0.0, 0.0, 0.0, 0.0, 0.0, 0.0, 0.0, 0.0, 0.0, 0.0, 0.0, 0.0, 0.0, 0.0, 0.0, 0.0, 0.0, 0.0, 0.0, 0.0, 0.0, 0.0, 0.0, 0.0, 0.0, 0.0, 0.0, 0.0, 0.0, 0.0, 0.0, 0.0, 0.0, 0.0, 0.0, 0.0, 0.0, 0.0, 0.0, 0.0, 0.0, 0.0, 0.0, 0.0, 0.0, 0.0, 0.0, 0.0, 0.0, 0.0, 0.0, 0.0, 0.0, 0.0, 0.0, 0.0, 0.0, 0.0, 0.0, 0.0, 0.0, 0.0, 0.0, 0.0, 0.0, 0.0, 0.0, 0.0, 0.0, 0.0, 0.0, 0.0, 0.0, 0.0, 0.0, 0.0, 0.0, 0.0, 0.0, 0.0, 0.0, 0.0, 0.0, 0.0, 0.0, 0.0, 0.0, 0.0, 0.0, 0.0, 0.0, 0.0, 0.0, 0.0, 0.0, 0.0, 0.0, 0.0, 0.0, 0.0, 0.0, 0.0, 0.0, 0.0, 0.0, 0.0, 0.0, 0.0, 0.0, 0.0, 0.0, 0.0, 0.0, 0.0, 0.0, 0.0, 0.0, 0.0, 0.0, 0.0, 0.0, 0.0, 0.0, 0.0, 0.0, 0.0, 0.0, 0.0, 0.0, 0.0, 0.0, 0.0, 0.0, 0.0, 0.0, 0.0, 0.0, 0.0, 0.0, 0.0, 0.0, 0.0, 0.0, 0.0, 0.0, 0.0, 0.0, 0.0, 0.0, 0.0, 0.0, 0.0, 0.0, 0.0, 0.0, 0.0, 0.0, 0.0, 0.0, 0.0, 0.0, 0.0, 0.0, 0.0, 0.0, 0.0, 0.0, 0.0, 0.0, 0.0, 0.0, 0.0, 0.0, 0.0, 0.0, 0.0, 0.0, 0.0, 0.0, 0.0, 0.0, 0.0, 0.0, 0.0, 0.0, 0.0, 0.0, 0.0, 0.0, 0.0, 0.0, 0.0, 0.0, 0.0, 0.0, 0.0, 0.0, 0.0, 0.0, 0.0, 0.0, 0.0, 0.0, 0.0, 0.0, 0.0, 0.0, 0.0, 0.0, 0.0, 0.0, 0.0, 0.0, 0.0, 0.0, 0.0, 0.0, 0.0, 0.0, 0.0, 0.0, 0.0, 0.0, 0.0, 0.0, 0.0, 0.0, 0.0, 0.0, 0.0, 0.0, 0.0, 0.0, 0.0, 0.0, 0.0, 0.0, 0.0, 0.0, 0.0, 0.0, 0.0, 0.0, 0.0, 0.0, 0.0, 0.0, 0.0, 0.0, 0.0, 0.0, 0.0, 0.0, 0.0, 0.0, 0.0, 0.0, 0.0, 0.0, 0.0, 0.0, 0.0, 0.0, 0.0, 0.0, 0.0, 0.0, 0.0, 0.0, 0.0, 0.0, 0.0, 0.0, 0.0, 0.0, 0.0, 0.0, 0.0, 0.0, 0.0, 0.0, 0.0, 0.0, 0.0, 0.0, 0.0, 0.0, 0.0, 0.0, 0.0, 0.0, 0.0, 0.0, 0.0, 0.0, 0.0, 0.0, 0.0, 0.0, 0.0, 0.0, 0.0, 0.0, 0.0, 0.0, 0.0, 0.0, 0.0, 0.0, 0.0, 0.0, 0.0, 0.0, 0.0, 0.0, 0.0, 0.0, 0.0, 0.0, 0.0, 0.0, 0.0, 0.0, 0.0, 0.0, 0.0, 0.0, 0.0, 0.0, 0.0, 0.0, 0.0, 0.0, 0.0, 0.0, 0.0, 0.0, 0.0, 0.0, 0.0, 0.0, 0.0, 0.0, 0.0, 0.0, 0.0, 0.0, 0.0, 0.0, 0.0, 0.0, 0.0, 0.0, 0.0, 0.0, 0.0, 0.0, 0.0, 0.0, 0.0, 0.0, 0.0, 0.0, 0.0, 0.0, 0.0, 0.0, 0.0, 0.0, 0.0, 0.0, 0.0, 0.0, 0.0, 0.0, 0.0, 0.0, 0.0, 0.0, 0.0, 0.0, 0.0, 0.0, 0.0, 0.0, 0.0, 0.0, 0.0, 0.0, 0.0, 0.0, 0.0, 0.0, 0.0, 0.0, 0.0, 0.0, 0.0, 0.0, 0.0, 0.0, 0.0, 0.0, 0.0, 0.0, 0.0, 0.0, 0.0, 0.0, 0.0, 0.0, 0.0, 0.0, 0.0, 0.0, 0.0, 0.0, 0.0, 0.0, 0.0, 0.0, 0.0, 0.0, 0.0, 0.0, 0.0, 0.0, 0.0, 0.0, 0.0, 0.0, 0.0, 0.0, 0.0, 0.0, 0.0, 0.0, 0.0, 0.0, 0.0, 0.0, 0.0, 0.0, 0.0, 0.0, 0.0, 0.0, 0.0, 0.0, 0.0, 0.0, 0.0, 0.0, 0.0, 0.0, 0.0, 0.0, 0.0, 0.0, 0.0, 0.0, 0.0, 0.0, 0.0, 0.0, 0.0, 0.0, 0.0, 0.0, 0.0, 0.0, 0.0, 0.0, 0.0, 0.0, 0.0, 0.0, 0.0, 0.0, 0.0, 0.0, 0.0, 0.0, 0.0, 0.0, 0.0, 0.0, 0.0, 0.0, 0.0, 0.0, 0.0, 0.0, 0.0, 0.0, 0.0, 0.0, 0.0, 0.0, 0.0, 0.0, 0.0, 0.0, 0.0, 0.0, 0.0, 0.0, 0.0, 0.0, 0.0, 0.0, 0.0, 0.0, 0.0, 0.0, 0.0, 0.0, 0.0, 0.0, 0.0, 0.0, 0.0, 0.0, 0.0, 0.0, 0.0, 0.0, 0.0, 0.0, 0.0, 0.0, 0.0, 0.0, 0.0, 0.0, 0.0, 0.0])
me_weiner_dog_bod_mesh.materials.append(mat_mat_weinger_dog)
me_weiner_dog_bod_mesh.materials.append(mat_mat_weiner_dog_e___n)
me_weiner_dog_bod_mesh.use_remesh_fix_poles = True
me_weiner_dog_bod_mesh.use_remesh_preserve_attributes = False
me_weiner_dog_bod_mesh.use_mirror_vertex_groups = False
me_weiner_dog_bod_mesh.update()
me_weiner_dog_front_mesh = bpy.data.meshes.new('Weiner_Dog_Front_Mesh')
me_weiner_dog_front_mesh.from_pydata([(-0.08717, -0.3189, -0.8592), (-0.07156, -0.1814, -5.426e-08), (-0.08717, 0.1865, -0.8239), (-0.07156, 0.1173, -0.001927), (0.08717, -0.3189, -0.8592), (0.07156, -0.1814, -5.426e-08), (0.08717, 0.1865, -0.8239), (0.07156, 0.1173, -0.001927), (-0.08425, -0.1571, -0.7549), (-0.06952, -0.05556, -0.5571), (-0.07156, -0.08735, -0.2882), (-0.07156, -0.2327, -0.1843), (-0.07156, 0.2337, -0.1868), (-0.07156, 0.2132, -0.2882), (-0.06952, 0.2224, -0.5571), (-0.08425, 0.2103, -0.7549), (0.07156, 0.2337, -0.1868), (0.07156, 0.2132, -0.2882), (0.06952, 0.2224, -0.5571), (0.08425, 0.2103, -0.7549), (0.07156, -0.2327, -0.1843), (0.07156, -0.08735, -0.2882), (0.06952, -0.05556, -0.5571), (0.08425, -0.1571, -0.7549), (-0.08717, 0.1372, -0.8592), (-0.08717, -0.08279, -0.8592), (-0.07156, -0.0708, -5.426e-08), (-0.07156, 0.0708, -5.426e-08), (0.08717, -0.08279, -0.8592), (0.08717, 0.1372, -0.8592), (0.07156, 0.0708, -5.426e-08), (0.07156, -0.0708, -5.426e-08), (-0.08425, -0.08642, -0.7549), (-0.08425, 0.1262, -0.7549), (-0.06952, 0.007484, -0.5571), (-0.06952, 0.1718, -0.5571), (-0.07156, -0.01836, -0.2882), (-0.07156, 0.1622, -0.2882), (-0.07156, -0.05548, -0.1843), (-0.07156, 0.1151, -0.1843), (0.07156, -0.05548, -0.1843), (0.07156, 0.1151, -0.1843), (0.07156, -0.01836, -0.2882), (0.07156, 0.1622, -0.2882), (0.06952, 0.007484, -0.5571), (0.06952, 0.1718, -0.5571), (0.08425, -0.08642, -0.7549), (0.08425, 0.1262, -0.7549), (0.01743, 0.1865, -0.8239), (-0.01743, 0.1865, -0.8239), (-0.01431, 0.1173, -0.001927), (0.01431, 0.1173, -0.001927), (-0.01743, -0.3189, -0.8592), (0.01743, -0.3189, -0.8592), (0.01431, -0.1814, -5.426e-08), (-0.01431, -0.1814, -5.426e-08), (-0.01431, -0.2327, -0.1843), (0.01431, -0.2327, -0.1843), (-0.01431, -0.08735, -0.2882), (0.01431, -0.08735, -0.2882), (-0.0139, -0.05556, -0.5571), (0.0139, -0.05556, -0.5571), (-0.01685, -0.1571, -0.7549), (0.01685, -0.1571, -0.7549), (0.01431, 0.2337, -0.1868), (-0.01431, 0.2337, -0.1868), (0.01431, 0.2132, -0.2882), (-0.01431, 0.2132, -0.2882), (0.0139, 0.2224, -0.5571), (-0.0139, 0.2224, -0.5571), (0.01685, 0.2103, -0.7549), (-0.01685, 0.2103, -0.7549), (-0.01371, -0.0734, -0.7163), (-0.01743, -0.08279, -0.8592), (0.01743, -0.08279, -0.8592), (0.01371, -0.0734, -0.7163), (0.01371, 0.2399, -0.7163), (-0.01371, 0.2399, -0.7163), (-0.06857, 0.1618, -0.7163), (-0.01743, 0.1372, -0.8592), (0.01743, 0.1372, -0.8592), (-0.06857, -0.007013, -0.7163), (0.06857, -0.007013, -0.7163), (0.01431, -0.0708, -5.426e-08), (-0.01431, -0.0708, -5.426e-08), (0.06857, 0.1618, -0.7163), (0.06857, -0.0734, -0.7163), (0.06857, 0.2399, -0.7163), (-0.06857, 0.2399, -0.7163), (0.01431, 0.0708, -5.426e-08), (-0.01431, 0.0708, -5.426e-08), (-0.06857, -0.0734, -0.7163), (-0.07156, -0.2819, -0.1371), (-0.07156, 0.1226, -0.139), (0.07156, 0.1226, -0.139), (0.07156, -0.2819, -0.1371), (0.07156, 0.05082, -0.1371), (0.07156, -0.06314, -0.1371), (-0.07156, -0.06314, -0.1371), (-0.07156, 0.05082, -0.1371), (-0.01431, 0.1226, -0.139), (0.01431, 0.1226, -0.139), (0.01431, -0.2819, -0.1371), (-0.01431, -0.2819, -0.1371)], [], [(61, 60, 72, 75), (15, 71, 49, 2), (7, 51, 89, 30), (2, 49, 79, 24), (46, 23, 4, 28), (99, 27, 3, 93), (24, 33, 15, 2), (78, 35, 14, 88), (35, 37, 13, 14), (37, 39, 12, 13), (97, 95, 20, 40), (40, 20, 21, 42), (42, 21, 22, 44), (82, 86, 23, 46), (23, 63, 53, 4), (95, 102, 57, 20), (20, 57, 59, 21), (21, 59, 61, 22), (86, 75, 63, 23), (93, 100, 65, 12), (12, 65, 67, 13), (13, 67, 69, 14), (87, 85, 47, 19), (85, 82, 46, 47), (17, 43, 45, 18), (42, 44, 45, 43), (16, 41, 43, 17), (40, 42, 43, 41), (94, 96, 41, 16), (96, 97, 40, 41), (10, 11, 38, 36), (38, 39, 37, 36), (9, 10, 36, 34), (36, 37, 35, 34), (91, 9, 34, 81), (44, 82, 85, 45), (0, 8, 32, 25), (32, 33, 24, 25), (92, 1, 26, 98), (98, 99, 39, 38), (19, 47, 29, 6), (46, 28, 29, 47), (88, 77, 71, 15), (25, 73, 52, 0), (73, 79, 80, 74), (31, 83, 54, 5), (84, 90, 27, 26), (89, 83, 31, 30), (55, 84, 26, 1), (54, 83, 84, 55), (34, 35, 78, 81), (74, 80, 29, 28), (79, 73, 25, 24), (53, 74, 28, 4), (52, 73, 74, 53), (76, 87, 19, 70), (77, 76, 70, 71), (66, 17, 18, 68), (67, 66, 68, 69), (64, 16, 17, 66), (65, 64, 66, 67), (101, 94, 16, 64), (100, 101, 64, 65), (72, 91, 8, 62), (75, 72, 62, 63), (33, 78, 88, 15), (58, 10, 9, 60), (44, 22, 86, 82), (59, 58, 60, 61), (22, 61, 75, 86), (56, 11, 10, 58), (18, 45, 85, 87), (57, 56, 58, 59), (103, 92, 11, 56), (102, 103, 56, 57), (62, 8, 0, 52), (8, 91, 81, 32), (63, 62, 52, 53), (81, 78, 33, 32), (80, 48, 6, 29), (79, 49, 48, 80), (90, 50, 3, 27), (14, 69, 77, 88), (89, 51, 50, 90), (68, 18, 87, 76), (70, 19, 6, 48), (69, 68, 76, 77), (71, 70, 48, 49), (60, 9, 91, 72), (83, 89, 90, 84), (54, 55, 103, 102), (55, 1, 92, 103), (50, 51, 101, 100), (51, 7, 94, 101), (26, 27, 99, 98), (11, 92, 98, 38), (30, 31, 97, 96), (7, 30, 96, 94), (3, 50, 100, 93), (5, 54, 102, 95), (31, 5, 95, 97), (39, 99, 93, 12)])
me_weiner_dog_front_mesh.polygons.foreach_set('use_smooth', [True] * 102)
_uv = me_weiner_dog_front_mesh.uv_layers.new(name='UVMap')
_uv.uv.foreach_set('vector', [0.475, 0.85, 0.475, 0.9, 0.45, 0.9, 0.45, 0.85, 0.425, 0.25, 0.425, 0.35, 0.375, 0.35, 0.375, 0.25, 0.625, 0.5, 0.725, 0.5, 0.725, 0.55, 0.625, 0.55, 0.125, 0.5, 0.225, 0.5, 0.225, 0.55, 0.125, 0.55, 0.425, 0.7, 0.425, 0.75, 0.375, 0.75, 0.375, 0.7, 0.6, 0.2, 0.625, 0.2, 0.625, 0.25, 0.6, 0.25, 0.375, 0.2, 0.425, 0.2, 0.425, 0.25, 0.375, 0.25, 0.45, 0.2, 0.475, 0.2, 0.475, 0.25, 0.45, 0.25, 0.475, 0.2, 0.5424, 0.2, 0.5424, 0.25, 0.475, 0.25, 0.5424, 0.2, 0.575, 0.2, 0.575, 0.25, 0.5424, 0.25, 0.6, 0.7, 0.6, 0.75, 0.575, 0.75, 0.575, 0.7, 0.575, 0.7, 0.575, 0.75, 0.5424, 0.75, 0.5424, 0.7, 0.5424, 0.7, 0.5424, 0.75, 0.475, 0.75, 0.475, 0.7, 0.45, 0.7, 0.45, 0.75, 0.425, 0.75, 0.425, 0.7, 0.425, 0.75, 0.425, 0.85, 0.375, 0.85, 0.375, 0.75, 0.6, 0.75, 0.6, 0.85, 0.575, 0.85, 0.575, 0.75, 0.575, 0.75, 0.575, 0.85, 0.5424, 0.85, 0.5424, 0.75, 0.5424, 0.75, 0.5424, 0.85, 0.475, 0.85, 0.475, 0.75, 0.45, 0.75, 0.45, 0.85, 0.425, 0.85, 0.425, 0.75, 0.6, 0.25, 0.6, 0.35, 0.575, 0.35, 0.575, 0.25, 0.575, 0.25, 0.575, 0.35, 0.5424, 0.35, 0.5424, 0.25, 0.5424, 0.25, 0.5424, 0.35, 0.475, 0.35, 0.475, 0.25, 0.45, 0.5, 0.45, 0.55, 0.425, 0.55, 0.425, 0.5, 0.45, 0.55, 0.45, 0.7, 0.425, 0.7, 0.425, 0.55, 0.5424, 0.5, 0.5424, 0.55, 0.475, 0.55, 0.475, 0.5, 0.5424, 0.7, 0.475, 0.7, 0.475, 0.55, 0.5424, 0.55, 0.575, 0.5, 0.575, 0.55, 0.5424, 0.55, 0.5424, 0.5, 0.575, 0.7, 0.5424, 0.7, 0.5424, 0.55, 0.575, 0.55, 0.6, 0.5, 0.6, 0.55, 0.575, 0.55, 0.575, 0.5, 0.6, 0.55, 0.6, 0.7, 0.575, 0.7, 0.575, 0.55, 0.5424, 0.0, 0.575, 0.0, 0.575, 0.05, 0.5424, 0.05, 0.575, 0.05, 0.575, 0.2, 0.5424, 0.2, 0.5424, 0.05, 0.475, 0.0, 0.5424, 0.0, 0.5424, 0.05, 0.475, 0.05, 0.5424, 0.05, 0.5424, 0.2, 0.475, 0.2, 0.475, 0.05, 0.45, 0.0, 0.475, 0.0, 0.475, 0.05, 0.45, 0.05, 0.475, 0.7, 0.45, 0.7, 0.45, 0.55, 0.475, 0.55, 0.375, 0.0, 0.425, 0.0, 0.425, 0.05, 0.375, 0.05, 0.425, 0.05, 0.425, 0.2, 0.375, 0.2, 0.375, 0.05, 0.6, 0.0, 0.625, 0.0, 0.625, 0.05, 0.6, 0.05, 0.6, 0.05, 0.6, 0.2, 0.575, 0.2, 0.575, 0.05, 0.425, 0.5, 0.425, 0.55, 0.375, 0.55, 0.375, 0.5, 0.425, 0.7, 0.375, 0.7, 0.375, 0.55, 0.425, 0.55, 0.45, 0.25, 0.45, 0.35, 0.425, 0.35, 0.425, 0.25, 0.125, 0.7, 0.225, 0.7, 0.225, 0.75, 0.125, 0.75, 0.225, 0.7, 0.225, 0.55, 0.275, 0.55, 0.275, 0.7, 0.625, 0.7, 0.725, 0.7, 0.725, 0.75, 0.625, 0.75, 0.775, 0.7, 0.775, 0.55, 0.875, 0.55, 0.875, 0.7, 0.725, 0.55, 0.725, 0.7, 0.625, 0.7, 0.625, 0.55, 0.775, 0.75, 0.775, 0.7, 0.875, 0.7, 0.875, 0.75, 0.725, 0.75, 0.725, 0.7, 0.775, 0.7, 0.775, 0.75, 0.475, 0.05, 0.475, 0.2, 0.45, 0.2, 0.45, 0.05, 0.275, 0.7, 0.275, 0.55, 0.375, 0.55, 0.375, 0.7, 0.225, 0.55, 0.225, 0.7, 0.125, 0.7, 0.125, 0.55, 0.275, 0.75, 0.275, 0.7, 0.375, 0.7, 0.375, 0.75, 0.225, 0.75, 0.225, 0.7, 0.275, 0.7, 0.275, 0.75, 0.45, 0.4, 0.45, 0.5, 0.425, 0.5, 0.425, 0.4, 0.45, 0.35, 0.45, 0.4, 0.425, 0.4, 0.425, 0.35, 0.5424, 0.4, 0.5424, 0.5, 0.475, 0.5, 0.475, 0.4, 0.5424, 0.35, 0.5424, 0.4, 0.475, 0.4, 0.475, 0.35, 0.575, 0.4, 0.575, 0.5, 0.5424, 0.5, 0.5424, 0.4, 0.575, 0.35, 0.575, 0.4, 0.5424, 0.4, 0.5424, 0.35, 0.6, 0.4, 0.6, 0.5, 0.575, 0.5, 0.575, 0.4, 0.6, 0.35, 0.6, 0.4, 0.575, 0.4, 0.575, 0.35, 0.45, 0.9, 0.45, 1.0, 0.425, 1.0, 0.425, 0.9, 0.45, 0.85, 0.45, 0.9, 0.425, 0.9, 0.425, 0.85, 0.425, 0.2, 0.45, 0.2, 0.45, 0.25, 0.425, 0.25, 0.5424, 0.9, 0.5424, 1.0, 0.475, 1.0, 0.475, 0.9, 0.475, 0.7, 0.475, 0.75, 0.45, 0.75, 0.45, 0.7, 0.5424, 0.85, 0.5424, 0.9, 0.475, 0.9, 0.475, 0.85, 0.475, 0.75, 0.475, 0.85, 0.45, 0.85, 0.45, 0.75, 0.575, 0.9, 0.575, 1.0, 0.5424, 1.0, 0.5424, 0.9, 0.475, 0.5, 0.475, 0.55, 0.45, 0.55, 0.45, 0.5, 0.575, 0.85, 0.575, 0.9, 0.5424, 0.9, 0.5424, 0.85, 0.6, 0.9, 0.6, 1.0, 0.575, 1.0, 0.575, 0.9, 0.6, 0.85, 0.6, 0.9, 0.575, 0.9, 0.575, 0.85, 0.425, 0.9, 0.425, 1.0, 0.375, 1.0, 0.375, 0.9, 0.425, 0.0, 0.45, 0.0, 0.45, 0.05, 0.425, 0.05, 0.425, 0.85, 0.425, 0.9, 0.375, 0.9, 0.375, 0.85, 0.45, 0.05, 0.45, 0.2, 0.425, 0.2, 0.425, 0.05, 0.275, 0.55, 0.275, 0.5, 0.375, 0.5, 0.375, 0.55, 0.225, 0.55, 0.225, 0.5, 0.275, 0.5, 0.275, 0.55, 0.775, 0.55, 0.775, 0.5, 0.875, 0.5, 0.875, 0.55, 0.475, 0.25, 0.475, 0.35, 0.45, 0.35, 0.45, 0.25, 0.725, 0.55, 0.725, 0.5, 0.775, 0.5, 0.775, 0.55, 0.475, 0.4, 0.475, 0.5, 0.45, 0.5, 0.45, 0.4, 0.425, 0.4, 0.425, 0.5, 0.375, 0.5, 0.375, 0.4, 0.475, 0.35, 0.475, 0.4, 0.45, 0.4, 0.45, 0.35, 0.425, 0.35, 0.425, 0.4, 0.375, 0.4, 0.375, 0.35, 0.475, 0.9, 0.475, 1.0, 0.45, 1.0, 0.45, 0.9, 0.725, 0.7, 0.725, 0.55, 0.775, 0.55, 0.775, 0.7, 0.625, 0.85, 0.625, 0.9, 0.6, 0.9, 0.6, 0.85, 0.625, 0.9, 0.625, 1.0, 0.6, 1.0, 0.6, 0.9, 0.625, 0.35, 0.625, 0.4, 0.6, 0.4, 0.6, 0.35, 0.625, 0.4, 0.625, 0.5, 0.6, 0.5, 0.6, 0.4, 0.625, 0.05, 0.625, 0.2, 0.6, 0.2, 0.6, 0.05, 0.575, 0.0, 0.6, 0.0, 0.6, 0.05, 0.575, 0.05, 0.625, 0.55, 0.625, 0.7, 0.6, 0.7, 0.6, 0.55, 0.625, 0.5, 0.625, 0.55, 0.6, 0.55, 0.6, 0.5, 0.625, 0.25, 0.625, 0.35, 0.6, 0.35, 0.6, 0.25, 0.625, 0.75, 0.625, 0.85, 0.6, 0.85, 0.6, 0.75, 0.625, 0.7, 0.625, 0.75, 0.6, 0.75, 0.6, 0.7, 0.575, 0.2, 0.6, 0.2, 0.6, 0.25, 0.575, 0.25])
me_weiner_dog_front_mesh.materials.append(mat_mat_weinger_dog)
me_weiner_dog_front_mesh.use_remesh_fix_poles = True
me_weiner_dog_front_mesh.use_remesh_preserve_attributes = False
me_weiner_dog_front_mesh.use_mirror_vertex_groups = False
me_weiner_dog_front_mesh.update()
me_weiner_dog_front_mesh_001 = bpy.data.meshes.new('Weiner_Dog_Front_Mesh.001')
me_weiner_dog_front_mesh_001.from_pydata([(-0.07448, -0.1268, -0.8631), (-0.1277, -0.2594, -5.426e-08), (-0.07448, 0.2712, -0.8295), (-0.1277, 0.2594, -5.426e-08), (0.07448, -0.1268, -0.8547), (0.1277, -0.2594, -5.426e-08), (0.07448, 0.2712, -0.8547), (0.1277, 0.2594, -5.426e-08), (-0.07448, -0.01986, -0.7345), (-0.07216, 0.189, -0.5553), (-0.08248, -0.3026, -0.3175), (-0.1117, -0.3117, -0.1641), (-0.1117, 0.2045, -0.1641), (-0.08248, 0.4038, -0.3186), (-0.07216, 0.3556, -0.5553), (-0.07448, 0.3008, -0.7596), (0.1117, 0.2045, -0.1641), (0.08248, 0.4038, -0.3186), (0.07216, 0.3556, -0.5553), (0.07448, 0.3008, -0.7596), (0.1117, -0.3117, -0.1641), (0.08248, -0.3026, -0.3175), (0.07216, 0.189, -0.5553), (0.07448, -0.01986, -0.7345), (0.0149, 0.2712, -0.8295), (-0.0149, 0.2712, -0.8295), (-0.02554, 0.2594, -5.426e-08), (0.02554, 0.2594, -5.426e-08), (-0.0149, -0.1268, -0.8631), (0.0149, -0.1268, -0.8631), (0.02554, -0.2594, -5.426e-08), (-0.02554, -0.2594, -5.426e-08), (-0.02234, -0.3117, -0.1641), (0.02234, -0.3117, -0.1641), (-0.0165, -0.3026, -0.3175), (0.0165, -0.3026, -0.3175), (-0.01443, 0.189, -0.5553), (0.01443, 0.189, -0.5553), (-0.0149, -0.01986, -0.7345), (0.0149, -0.01986, -0.7345), (0.02234, 0.2045, -0.1641), (-0.02234, 0.2045, -0.1641), (0.0165, 0.4038, -0.3186), (-0.0165, 0.4038, -0.3186), (0.01443, 0.3556, -0.5553), (-0.01443, 0.3556, -0.5553), (0.0149, 0.3008, -0.7596), (-0.0149, 0.3008, -0.7596), (-0.01503, 0.1759, -0.6934), (0.01503, 0.1759, -0.6934), (0.01503, 0.318, -0.6948), (-0.01503, 0.318, -0.6948), (0.07516, 0.1759, -0.6934), (0.07516, 0.318, -0.6948), (-0.07516, 0.318, -0.6948), (-0.07516, 0.1759, -0.6934), (-0.1218, -0.2996, -0.09355), (-0.1218, 0.2342, -0.09355), (0.1218, 0.2342, -0.09355), (0.1218, -0.2996, -0.09355), (-0.02437, 0.2342, -0.09355), (0.02437, 0.2342, -0.09355), (0.02437, -0.2996, -0.09355), (-0.02437, -0.2996, -0.09355), (-0.07261, -0.1382, -0.4675), (-0.07261, 0.3774, -0.4665), (0.07261, 0.3774, -0.4665), (0.07261, -0.1382, -0.4675), (-0.01452, 0.3774, -0.4665), (0.01452, 0.3774, -0.4665), (0.01452, -0.1382, -0.4675), (-0.01452, -0.1382, -0.4675), (-0.07733, -0.263, -0.4071), (-0.07733, 0.382, -0.407), (0.07733, 0.382, -0.407), (0.07733, -0.263, -0.4071), (-0.01547, 0.382, -0.407), (0.01547, 0.382, -0.407), (0.01547, -0.263, -0.4071), (-0.01547, -0.263, -0.4071), (-0.09138, -0.3079, -0.2562), (-0.09138, 0.1447, -0.2562), (0.09138, 0.1447, -0.2562), (0.09138, -0.3079, -0.2562), (-0.01828, 0.1447, -0.2562), (0.01828, 0.1447, -0.2562), (0.01828, -0.3079, -0.2562), (-0.01828, -0.3079, -0.2562), (-0.09796, 0.3371, -0.8016), (0.09796, 0.3371, -0.8016), (0.09796, -0.1355, -0.8016), (-0.09796, -0.1355, -0.8016), (0.01959, -0.1355, -0.8016), (-0.01959, -0.1355, -0.8016), (-0.01959, 0.3371, -0.8016), (0.01959, 0.3371, -0.8016)], [], [(37, 36, 48, 49), (88, 94, 25, 2), (31, 26, 3, 1), (29, 24, 6, 4), (9, 14, 54, 55), (64, 72, 73, 65), (28, 25, 24, 29), (11, 12, 81, 80), (23, 90, 89, 19), (10, 80, 81, 13), (20, 16, 58, 59), (21, 17, 82, 83), (22, 18, 66, 67), (90, 92, 29, 4), (59, 62, 33, 20), (83, 86, 35, 21), (67, 70, 37, 22), (52, 49, 39, 23), (57, 60, 41, 12), (81, 84, 43, 13), (65, 68, 45, 14), (9, 64, 65, 14), (91, 8, 15, 88), (8, 55, 54, 15), (20, 83, 82, 16), (0, 91, 88, 2), (28, 0, 2, 25), (4, 6, 89, 90), (75, 67, 66, 74), (5, 7, 27, 30), (54, 51, 47, 15), (22, 52, 53, 18), (30, 27, 26, 31), (1, 3, 57, 56), (5, 59, 58, 7), (50, 53, 19, 46), (51, 50, 46, 47), (69, 66, 18, 44), (68, 69, 44, 45), (85, 82, 17, 42), (84, 85, 42, 43), (61, 58, 16, 40), (60, 61, 40, 41), (48, 55, 8, 38), (49, 48, 38, 39), (11, 56, 57, 12), (71, 64, 9, 36), (70, 71, 36, 37), (22, 37, 49, 52), (87, 80, 10, 34), (86, 87, 34, 35), (63, 56, 11, 32), (62, 63, 32, 33), (93, 91, 0, 28), (92, 93, 28, 29), (14, 45, 51, 54), (44, 18, 53, 50), (95, 89, 6, 24), (45, 44, 50, 51), (94, 95, 24, 25), (36, 9, 55, 48), (30, 31, 63, 62), (31, 1, 56, 63), (26, 27, 61, 60), (27, 7, 58, 61), (3, 26, 60, 57), (5, 30, 62, 59), (78, 79, 71, 70), (79, 72, 64, 71), (76, 77, 69, 68), (77, 74, 66, 69), (10, 13, 73, 72), (21, 75, 74, 17), (73, 76, 68, 65), (75, 78, 70, 67), (21, 35, 78, 75), (13, 43, 76, 73), (42, 17, 74, 77), (43, 42, 77, 76), (34, 10, 72, 79), (35, 34, 79, 78), (33, 32, 87, 86), (32, 11, 80, 87), (41, 40, 85, 84), (40, 16, 82, 85), (12, 41, 84, 81), (20, 33, 86, 83), (47, 46, 95, 94), (46, 19, 89, 95), (39, 38, 93, 92), (38, 8, 91, 93), (23, 39, 92, 90), (15, 47, 94, 88), (53, 52, 23, 19)])
me_weiner_dog_front_mesh_001.polygons.foreach_set('use_smooth', [True] * 94)
_uv = me_weiner_dog_front_mesh_001.uv_layers.new(name='UVMap')
_uv.uv.foreach_set('vector', [0.475, 0.85, 0.475, 0.9, 0.45, 0.9, 0.45, 0.85, 0.4, 0.25, 0.4, 0.35, 0.375, 0.35, 0.375, 0.25, 0.775, 0.75, 0.775, 0.5, 0.875, 0.5, 0.875, 0.75, 0.275, 0.75, 0.275, 0.5, 0.375, 0.5, 0.375, 0.75, 0.475, 0.0, 0.475, 0.25, 0.45, 0.25, 0.45, 0.0, 0.5151, 0.0, 0.5256, 0.0, 0.5256, 0.25, 0.5151, 0.25, 0.225, 0.75, 0.225, 0.5, 0.275, 0.5, 0.275, 0.75, 0.575, 0.0, 0.575, 0.25, 0.5587, 0.25, 0.5587, 0.0, 0.425, 0.75, 0.4, 0.75, 0.4, 0.5, 0.425, 0.5, 0.5424, 0.0, 0.5587, 0.0, 0.5587, 0.25, 0.5424, 0.25, 0.575, 0.75, 0.575, 0.5, 0.6, 0.5, 0.6, 0.75, 0.5424, 0.75, 0.5424, 0.5, 0.5587, 0.5, 0.5587, 0.75, 0.475, 0.75, 0.475, 0.5, 0.5151, 0.5, 0.5151, 0.75, 0.4, 0.75, 0.4, 0.85, 0.375, 0.85, 0.375, 0.75, 0.6, 0.75, 0.6, 0.85, 0.575, 0.85, 0.575, 0.75, 0.5587, 0.75, 0.5587, 0.85, 0.5424, 0.85, 0.5424, 0.75, 0.5151, 0.75, 0.5151, 0.85, 0.475, 0.85, 0.475, 0.75, 0.45, 0.75, 0.45, 0.85, 0.425, 0.85, 0.425, 0.75, 0.6, 0.25, 0.6, 0.35, 0.575, 0.35, 0.575, 0.25, 0.5587, 0.25, 0.5587, 0.35, 0.5424, 0.35, 0.5424, 0.25, 0.5151, 0.25, 0.5151, 0.35, 0.475, 0.35, 0.475, 0.25, 0.475, 0.0, 0.5151, 0.0, 0.5151, 0.25, 0.475, 0.25, 0.4, 0.0, 0.425, 0.0, 0.425, 0.25, 0.4, 0.25, 0.425, 0.0, 0.45, 0.0, 0.45, 0.25, 0.425, 0.25, 0.575, 0.75, 0.5587, 0.75, 0.5587, 0.5, 0.575, 0.5, 0.375, 0.0, 0.4, 0.0, 0.4, 0.25, 0.375, 0.25, 0.225, 0.75, 0.125, 0.75, 0.125, 0.5, 0.225, 0.5, 0.375, 0.75, 0.375, 0.5, 0.4, 0.5, 0.4, 0.75, 0.5256, 0.75, 0.5151, 0.75, 0.5151, 0.5, 0.5256, 0.5, 0.625, 0.75, 0.625, 0.5, 0.725, 0.5, 0.725, 0.75, 0.45, 0.25, 0.45, 0.35, 0.425, 0.35, 0.425, 0.25, 0.475, 0.75, 0.45, 0.75, 0.45, 0.5, 0.475, 0.5, 0.725, 0.75, 0.725, 0.5, 0.775, 0.5, 0.775, 0.75, 0.625, 0.0, 0.625, 0.25, 0.6, 0.25, 0.6, 0.0, 0.625, 0.75, 0.6, 0.75, 0.6, 0.5, 0.625, 0.5, 0.45, 0.4, 0.45, 0.5, 0.425, 0.5, 0.425, 0.4, 0.45, 0.35, 0.45, 0.4, 0.425, 0.4, 0.425, 0.35, 0.5151, 0.4, 0.5151, 0.5, 0.475, 0.5, 0.475, 0.4, 0.5151, 0.35, 0.5151, 0.4, 0.475, 0.4, 0.475, 0.35, 0.5587, 0.4, 0.5587, 0.5, 0.5424, 0.5, 0.5424, 0.4, 0.5587, 0.35, 0.5587, 0.4, 0.5424, 0.4, 0.5424, 0.35, 0.6, 0.4, 0.6, 0.5, 0.575, 0.5, 0.575, 0.4, 0.6, 0.35, 0.6, 0.4, 0.575, 0.4, 0.575, 0.35, 0.45, 0.9, 0.45, 1.0, 0.425, 1.0, 0.425, 0.9, 0.45, 0.85, 0.45, 0.9, 0.425, 0.9, 0.425, 0.85, 0.575, 0.0, 0.6, 0.0, 0.6, 0.25, 0.575, 0.25, 0.5151, 0.9, 0.5151, 1.0, 0.475, 1.0, 0.475, 0.9, 0.5151, 0.85, 0.5151, 0.9, 0.475, 0.9, 0.475, 0.85, 0.475, 0.75, 0.475, 0.85, 0.45, 0.85, 0.45, 0.75, 0.5587, 0.9, 0.5587, 1.0, 0.5424, 1.0, 0.5424, 0.9, 0.5587, 0.85, 0.5587, 0.9, 0.5424, 0.9, 0.5424, 0.85, 0.6, 0.9, 0.6, 1.0, 0.575, 1.0, 0.575, 0.9, 0.6, 0.85, 0.6, 0.9, 0.575, 0.9, 0.575, 0.85, 0.4, 0.9, 0.4, 1.0, 0.375, 1.0, 0.375, 0.9, 0.4, 0.85, 0.4, 0.9, 0.375, 0.9, 0.375, 0.85, 0.475, 0.25, 0.475, 0.35, 0.45, 0.35, 0.45, 0.25, 0.475, 0.4, 0.475, 0.5, 0.45, 0.5, 0.45, 0.4, 0.4, 0.4, 0.4, 0.5, 0.375, 0.5, 0.375, 0.4, 0.475, 0.35, 0.475, 0.4, 0.45, 0.4, 0.45, 0.35, 0.4, 0.35, 0.4, 0.4, 0.375, 0.4, 0.375, 0.35, 0.475, 0.9, 0.475, 1.0, 0.45, 1.0, 0.45, 0.9, 0.625, 0.85, 0.625, 0.9, 0.6, 0.9, 0.6, 0.85, 0.625, 0.9, 0.625, 1.0, 0.6, 1.0, 0.6, 0.9, 0.625, 0.35, 0.625, 0.4, 0.6, 0.4, 0.6, 0.35, 0.625, 0.4, 0.625, 0.5, 0.6, 0.5, 0.6, 0.4, 0.625, 0.25, 0.625, 0.35, 0.6, 0.35, 0.6, 0.25, 0.625, 0.75, 0.625, 0.85, 0.6, 0.85, 0.6, 0.75, 0.5256, 0.85, 0.5256, 0.9, 0.5151, 0.9, 0.5151, 0.85, 0.5256, 0.9, 0.5256, 1.0, 0.5151, 1.0, 0.5151, 0.9, 0.5256, 0.35, 0.5256, 0.4, 0.5151, 0.4, 0.5151, 0.35, 0.5256, 0.4, 0.5256, 0.5, 0.5151, 0.5, 0.5151, 0.4, 0.5424, 0.0, 0.5424, 0.25, 0.5256, 0.25, 0.5256, 0.0, 0.5424, 0.75, 0.5256, 0.75, 0.5256, 0.5, 0.5424, 0.5, 0.5256, 0.25, 0.5256, 0.35, 0.5151, 0.35, 0.5151, 0.25, 0.5256, 0.75, 0.5256, 0.85, 0.5151, 0.85, 0.5151, 0.75, 0.5424, 0.75, 0.5424, 0.85, 0.5256, 0.85, 0.5256, 0.75, 0.5424, 0.25, 0.5424, 0.35, 0.5256, 0.35, 0.5256, 0.25, 0.5424, 0.4, 0.5424, 0.5, 0.5256, 0.5, 0.5256, 0.4, 0.5424, 0.35, 0.5424, 0.4, 0.5256, 0.4, 0.5256, 0.35, 0.5424, 0.9, 0.5424, 1.0, 0.5256, 1.0, 0.5256, 0.9, 0.5424, 0.85, 0.5424, 0.9, 0.5256, 0.9, 0.5256, 0.85, 0.575, 0.85, 0.575, 0.9, 0.5587, 0.9, 0.5587, 0.85, 0.575, 0.9, 0.575, 1.0, 0.5587, 1.0, 0.5587, 0.9, 0.575, 0.35, 0.575, 0.4, 0.5587, 0.4, 0.5587, 0.35, 0.575, 0.4, 0.575, 0.5, 0.5587, 0.5, 0.5587, 0.4, 0.575, 0.25, 0.575, 0.35, 0.5587, 0.35, 0.5587, 0.25, 0.575, 0.75, 0.575, 0.85, 0.5587, 0.85, 0.5587, 0.75, 0.425, 0.35, 0.425, 0.4, 0.4, 0.4, 0.4, 0.35, 0.425, 0.4, 0.425, 0.5, 0.4, 0.5, 0.4, 0.4, 0.425, 0.85, 0.425, 0.9, 0.4, 0.9, 0.4, 0.85, 0.425, 0.9, 0.425, 1.0, 0.4, 1.0, 0.4, 0.9, 0.425, 0.75, 0.425, 0.85, 0.4, 0.85, 0.4, 0.75, 0.425, 0.25, 0.425, 0.35, 0.4, 0.35, 0.4, 0.25, 0.45, 0.5, 0.45, 0.75, 0.425, 0.75, 0.425, 0.5])
me_weiner_dog_front_mesh_001.materials.append(mat_mat_weinger_dog)
me_weiner_dog_front_mesh_001.use_remesh_fix_poles = True
me_weiner_dog_front_mesh_001.use_remesh_preserve_attributes = False
me_weiner_dog_front_mesh_001.use_mirror_vertex_groups = False
me_weiner_dog_front_mesh_001.update()
me_weinder_dog_tail_mesh = bpy.data.meshes.new('Weinder_Dog_Tail_Mesh')
me_weinder_dog_tail_mesh.from_pydata([(-0.0009775, 0.002826, -0.03416), (-0.004013, 0.002826, -0.03736), (-0.004013, 0.03504, -0.07343), (-0.001601, 0.002826, -0.01338), (-0.001601, 0.03429, -0.049), (-0.005418, 0.002826, -0.02551), (-0.005418, 0.03461, -0.06132), (-0.004013, 0.06304, -0.1218), (-0.001601, 0.06214, -0.09725), (-0.005418, 0.06252, -0.1096), (-0.004013, 0.09645, -0.1658), (-0.001601, 0.09571, -0.1415), (-0.005418, 0.09602, -0.1537), (-0.004013, 0.1516, -0.2054), (-0.001601, 0.1511, -0.1812), (-0.005418, 0.1513, -0.1934), (-0.004013, 0.2734, -0.2493), (-0.001601, 0.2731, -0.2253), (-0.005418, 0.2732, -0.2374), (-0.004013, 0.4058, -0.2702), (-0.001601, 0.4057, -0.2462), (-0.005418, 0.4057, -0.2584), (-0.004013, 0.4852, -0.2843), (-0.001601, 0.4848, -0.2601), (-0.005418, 0.4849, -0.2723), (-0.004013, 0.5406, -0.317), (-0.001601, 0.5395, -0.2921), (-0.005418, 0.54, -0.3046), (-0.004013, 0.01121, -0.04557), (-0.004013, 0.01946, -0.0541), (-0.004013, 0.02745, -0.06328), (-0.001601, 0.01099, -0.02146), (-0.001601, 0.01904, -0.02987), (-0.001601, 0.02684, -0.03894), (-0.005418, 0.01922, -0.0421), (-0.005418, 0.0271, -0.05122), (-0.004013, 0.04216, -0.08475), (-0.004013, 0.04903, -0.0969), (-0.004013, 0.0559, -0.1094), (-0.001601, 0.04133, -0.06026), (-0.001601, 0.04814, -0.07237), (-0.001601, 0.05499, -0.08486), (-0.005418, 0.04168, -0.0726), (-0.005418, 0.04852, -0.08473), (-0.005418, 0.05538, -0.09722), (-0.004013, 0.07066, -0.1337), (-0.004013, 0.07879, -0.1449), (-0.004013, 0.0874, -0.1557), (-0.001601, 0.06979, -0.1091), (-0.001601, 0.07796, -0.1205), (-0.001601, 0.08661, -0.1313), (-0.005418, 0.07016, -0.1215), (-0.005418, 0.07831, -0.1328), (-0.005418, 0.08695, -0.1436), (-0.004013, 0.1061, -0.1755), (-0.004013, 0.1176, -0.185), (-0.004013, 0.1323, -0.1948), (-0.001601, 0.1055, -0.1512), (-0.001601, 0.117, -0.1608), (-0.001601, 0.1318, -0.1707), (-0.005418, 0.1058, -0.1634), (-0.005418, 0.1173, -0.173), (-0.005418, 0.132, -0.1829), (-0.004013, 0.1764, -0.2168), (-0.004013, 0.2058, -0.2285), (-0.004013, 0.2386, -0.2396), (-0.001601, 0.1759, -0.1927), (-0.001601, 0.2054, -0.2044), (-0.001601, 0.2383, -0.2156), (-0.005418, 0.1761, -0.2049), (-0.005418, 0.2056, -0.2166), (-0.005418, 0.2384, -0.2277), (-0.004013, 0.3089, -0.2569), (-0.004013, 0.3438, -0.2626), (-0.004013, 0.3766, -0.2669), (-0.001601, 0.3087, -0.2329), (-0.001601, 0.3436, -0.2386), (-0.001601, 0.3764, -0.2429), (-0.005418, 0.3088, -0.245), (-0.005418, 0.3437, -0.2507), (-0.005418, 0.3765, -0.2551), (-0.004013, 0.4306, -0.273), (-0.004013, 0.4514, -0.2759), (-0.004013, 0.4693, -0.2794), (-0.001601, 0.4304, -0.249), (-0.001601, 0.4512, -0.2519), (-0.001601, 0.469, -0.2554), (-0.005418, 0.4305, -0.2612), (-0.005418, 0.4513, -0.264), (-0.005418, 0.4691, -0.2675), (-0.004013, 0.4999, -0.2908), (-0.004013, 0.5139, -0.2988), (-0.004013, 0.5274, -0.3077), (-0.001601, 0.4994, -0.2665), (-0.001601, 0.5132, -0.2742), (-0.001601, 0.5265, -0.2829), (-0.005418, 0.4996, -0.2787), (-0.005418, 0.5135, -0.2866), (-0.005418, 0.5269, -0.2954), (-0.0009775, 0.009087, -0.03416), (0.02136, -9.439e-05, -0.04355), (0.02737, 0.03181, -0.07802), (-0.00738, -0.000629, -0.04441), (-0.01016, 0.03085, -0.07938), (-0.03497, 0.00115, -0.02851), (-0.03869, 0.0336, -0.06265), (-0.03078, 0.005141, -0.02112), (-0.02838, 0.03758, -0.05719), (0.01081, 0.006232, -0.006226), (0.01007, 0.03862, -0.04291), (0.03991, 0.003124, -0.02489), (0.03861, 0.03573, -0.05973), (0.02827, 0.05972, -0.126), (-0.01069, 0.05863, -0.1273), (-0.03902, 0.06162, -0.1107), (-0.02828, 0.06563, -0.1057), (0.0101, 0.06669, -0.0915), (0.03843, 0.06377, -0.108), (0.02825, 0.09383, -0.1709), (-0.01067, 0.09298, -0.1726), (-0.03902, 0.09532, -0.1551), (-0.02824, 0.09847, -0.1489), (0.01008, 0.0993, -0.1344), (0.03842, 0.09701, -0.1518), (0.02821, 0.1501, -0.2114), (-0.01065, 0.1497, -0.2133), (-0.03901, 0.1509, -0.195), (-0.02823, 0.1526, -0.1878), (0.01007, 0.1531, -0.173), (0.03842, 0.1518, -0.1911), (0.02823, 0.2726, -0.2556), (-0.01067, 0.2724, -0.2576), (-0.039, 0.2731, -0.2391), (-0.02831, 0.2739, -0.2315), (0.01012, 0.2742, -0.2167), (0.03845, 0.2735, -0.2351), (0.02808, 0.4055, -0.2766), (-0.01059, 0.4054, -0.2787), (-0.03892, 0.4057, -0.2602), (-0.02847, 0.406, -0.2525), (0.0102, 0.4062, -0.2376), (0.03853, 0.4059, -0.2561), (0.02726, 0.4841, -0.2906), (-0.01009, 0.4837, -0.2925), (-0.03866, 0.4846, -0.2742), (-0.02831, 0.4859, -0.2665), (0.01002, 0.4863, -0.2516), (0.03861, 0.4853, -0.2701), (0.02049, 0.5383, -0.3239), (-0.007012, 0.5381, -0.3249), (-0.03434, 0.539, -0.3084), (-0.03077, 0.5415, -0.2995), (0.01067, 0.5422, -0.2843), (0.03997, 0.5402, -0.3041), (0.02677, 0.00857, -0.05101), (0.02697, 0.01669, -0.05936), (0.02716, 0.02447, -0.06826), (-0.009672, 0.00777, -0.0525), (-0.009846, 0.01587, -0.06085), (-0.01, 0.02359, -0.06969), (-0.03869, 0.01015, -0.03517), (-0.03867, 0.01829, -0.04362), (-0.03867, 0.02614, -0.05267), (-0.02737, 0.01366, -0.02869), (-0.02774, 0.02186, -0.03732), (-0.0281, 0.02988, -0.04672), (0.009409, 0.0145, -0.01431), (0.009645, 0.02273, -0.02293), (0.009877, 0.03083, -0.03236), (0.03836, 0.01206, -0.03163), (0.03846, 0.02021, -0.0402), (0.03855, 0.02814, -0.04946), (0.02768, 0.03876, -0.08897), (0.02794, 0.04555, -0.1009), (0.02814, 0.05246, -0.1134), (-0.01035, 0.0377, -0.09025), (-0.01051, 0.04445, -0.1022), (-0.01062, 0.05134, -0.1147), (-0.03879, 0.04066, -0.07379), (-0.03888, 0.04751, -0.08582), (-0.03896, 0.05442, -0.0983), (-0.02845, 0.04483, -0.06879), (-0.02843, 0.05175, -0.08106), (-0.02836, 0.05859, -0.09351), (0.01015, 0.04593, -0.0546), (0.01016, 0.05286, -0.06692), (0.01014, 0.05969, -0.07937), (0.03859, 0.04289, -0.07111), (0.03854, 0.04978, -0.08328), (0.03848, 0.05665, -0.09574), (0.02828, 0.06751, -0.1381), (0.02826, 0.07582, -0.1496), (0.02824, 0.0846, -0.1606), (-0.01069, 0.06648, -0.1395), (-0.01068, 0.07485, -0.1512), (-0.01067, 0.08369, -0.1622), (-0.03902, 0.06931, -0.1227), (-0.03902, 0.07751, -0.1341), (-0.03901, 0.08619, -0.1449), (-0.02826, 0.07311, -0.1173), (-0.02826, 0.0811, -0.1284), (-0.02826, 0.08957, -0.139), (0.01009, 0.07411, -0.103), (0.01009, 0.08204, -0.114), (0.01009, 0.09045, -0.1245), (0.03842, 0.07135, -0.1198), (0.03843, 0.07944, -0.131), (0.03843, 0.088, -0.1417), (0.02835, 0.1038, -0.1808), (0.02836, 0.1156, -0.1906), (0.02829, 0.1306, -0.2007), (-0.01072, 0.103, -0.1826), (-0.01073, 0.115, -0.1925), (-0.01069, 0.1301, -0.2026), (-0.03907, 0.1051, -0.1649), (-0.03907, 0.1168, -0.1745), (-0.03904, 0.1316, -0.1844), (-0.02814, 0.108, -0.1584), (-0.02812, 0.1192, -0.1677), (-0.02816, 0.1336, -0.1773), (0.01003, 0.1087, -0.1438), (0.01002, 0.1198, -0.153), (0.01004, 0.1341, -0.1626), (0.03837, 0.1067, -0.1614), (0.03836, 0.1181, -0.1708), (0.03839, 0.1327, -0.1806), (0.02818, 0.1751, -0.2229), (0.02818, 0.2047, -0.2347), (0.0282, 0.2376, -0.2458), (-0.01063, 0.1747, -0.2249), (-0.01064, 0.2043, -0.2367), (-0.01065, 0.2373, -0.2479), (-0.03899, 0.1758, -0.2065), (-0.03898, 0.2053, -0.2183), (-0.03899, 0.2382, -0.2294), (-0.02828, 0.1773, -0.1992), (-0.0283, 0.2066, -0.2108), (-0.0283, 0.2393, -0.2219), (0.01009, 0.1777, -0.1843), (0.0101, 0.2069, -0.196), (0.01011, 0.2395, -0.207), (0.03845, 0.1766, -0.2026), (0.03845, 0.206, -0.2143), (0.03845, 0.2387, -0.2254), (0.02821, 0.3083, -0.2632), (0.02817, 0.3433, -0.2689), (0.02814, 0.3762, -0.2733), (-0.01066, 0.3082, -0.2652), (-0.01064, 0.3432, -0.271), (-0.01062, 0.3761, -0.2753), (-0.03898, 0.3087, -0.2467), (-0.03897, 0.3436, -0.2525), (-0.03895, 0.3764, -0.2568), (-0.02836, 0.3093, -0.2391), (-0.0284, 0.3441, -0.2449), (-0.02844, 0.3768, -0.2492), (0.01014, 0.3095, -0.2242), (0.01017, 0.3442, -0.2299), (0.01019, 0.3769, -0.2342), (0.03847, 0.309, -0.2427), (0.03849, 0.3439, -0.2484), (0.03851, 0.3766, -0.2527), (0.02799, 0.4302, -0.2794), (0.02782, 0.4509, -0.2823), (0.02756, 0.4685, -0.2858), (-0.01054, 0.4301, -0.2815), (-0.01044, 0.4508, -0.2843), (-0.01028, 0.4683, -0.2878), (-0.03889, 0.4304, -0.263), (-0.03883, 0.4512, -0.2659), (-0.03874, 0.4689, -0.2694), (-0.0285, 0.4308, -0.2553), (-0.02851, 0.4517, -0.2582), (-0.02847, 0.4698, -0.2617), (0.01021, 0.4309, -0.2404), (0.01019, 0.4519, -0.2432), (0.01015, 0.47, -0.2468), (0.03855, 0.4306, -0.2589), (0.03858, 0.4515, -0.2618), (0.03861, 0.4694, -0.2653), (0.02701, 0.4984, -0.297), (0.02677, 0.5121, -0.3049), (0.02652, 0.5254, -0.3137), (-0.009904, 0.498, -0.2988), (-0.009706, 0.5116, -0.3066), (-0.009485, 0.5249, -0.3154), (-0.03864, 0.4992, -0.2807), (-0.03864, 0.5131, -0.2885), (-0.03865, 0.5264, -0.2973), (-0.02798, 0.5009, -0.273), (-0.02758, 0.5151, -0.2809), (-0.02715, 0.5286, -0.2896), (0.009787, 0.5014, -0.2582), (0.009522, 0.5155, -0.2662), (0.009244, 0.5291, -0.275), (0.03854, 0.5002, -0.2766), (0.03844, 0.5142, -0.2844), (0.03832, 0.5276, -0.2931)], [(0, 99)], [(1, 5, 99, 28), (2, 30, 35, 6), (30, 29, 34, 35), (32, 31, 99, 34), (3, 5, 99, 31), (37, 36, 42, 43), (35, 34, 32, 33), (35, 33, 4, 6), (2, 6, 42, 36), (7, 38, 44, 9), (38, 37, 43, 44), (43, 42, 39, 40), (46, 45, 51, 52), (44, 43, 40, 41), (44, 41, 8, 9), (6, 4, 39, 42), (7, 9, 51, 45), (10, 47, 53, 12), (47, 46, 52, 53), (52, 51, 48, 49), (55, 54, 60, 61), (53, 52, 49, 50), (53, 50, 11, 12), (9, 8, 48, 51), (10, 12, 60, 54), (13, 56, 62, 15), (56, 55, 61, 62), (61, 60, 57, 58), (64, 63, 69, 70), (62, 61, 58, 59), (62, 59, 14, 15), (12, 11, 57, 60), (13, 15, 69, 63), (16, 65, 71, 18), (65, 64, 70, 71), (70, 69, 66, 67), (73, 72, 78, 79), (71, 70, 67, 68), (71, 68, 17, 18), (15, 14, 66, 69), (16, 18, 78, 72), (19, 74, 80, 21), (74, 73, 79, 80), (79, 78, 75, 76), (82, 81, 87, 88), (80, 79, 76, 77), (80, 77, 20, 21), (18, 17, 75, 78), (19, 21, 87, 81), (22, 83, 89, 24), (83, 82, 88, 89), (88, 87, 84, 85), (91, 90, 96, 97), (89, 88, 85, 86), (89, 86, 23, 24), (21, 20, 84, 87), (22, 24, 96, 90), (25, 92, 98, 27), (92, 91, 97, 98), (97, 96, 93, 94), (98, 97, 94, 95), (98, 95, 26, 27), (24, 23, 93, 96), (29, 28, 99, 34), (159, 156, 155, 158), (159, 103, 101, 156), (102, 157, 154, 100), (158, 155, 154, 157), (164, 161, 160, 163), (100, 154, 169, 110), (101, 111, 171, 156), (156, 171, 170, 155), (162, 159, 158, 161), (162, 105, 103, 159), (104, 160, 157, 102), (167, 164, 163, 166), (165, 162, 161, 164), (165, 107, 105, 162), (106, 163, 160, 104), (170, 167, 166, 169), (168, 165, 164, 167), (168, 109, 107, 165), (108, 166, 163, 106), (173, 188, 187, 172), (171, 168, 167, 170), (171, 111, 109, 168), (110, 169, 166, 108), (179, 176, 175, 178), (177, 174, 173, 176), (177, 113, 112, 174), (103, 175, 172, 101), (176, 173, 172, 175), (182, 179, 178, 181), (101, 172, 187, 111), (112, 117, 189, 174), (174, 189, 188, 173), (180, 177, 176, 179), (180, 114, 113, 177), (105, 178, 175, 103), (185, 182, 181, 184), (183, 180, 179, 182), (183, 115, 114, 180), (107, 181, 178, 105), (188, 185, 184, 187), (186, 183, 182, 185), (186, 116, 115, 183), (109, 184, 181, 107), (191, 206, 205, 190), (189, 186, 185, 188), (189, 117, 116, 186), (111, 187, 184, 109), (197, 194, 193, 196), (195, 192, 191, 194), (195, 119, 118, 192), (113, 193, 190, 112), (194, 191, 190, 193), (200, 197, 196, 199), (112, 190, 205, 117), (118, 123, 207, 192), (192, 207, 206, 191), (198, 195, 194, 197), (198, 120, 119, 195), (114, 196, 193, 113), (203, 200, 199, 202), (201, 198, 197, 200), (201, 121, 120, 198), (115, 199, 196, 114), (206, 203, 202, 205), (204, 201, 200, 203), (204, 122, 121, 201), (116, 202, 199, 115), (209, 224, 223, 208), (207, 204, 203, 206), (207, 123, 122, 204), (117, 205, 202, 116), (215, 212, 211, 214), (213, 210, 209, 212), (213, 125, 124, 210), (119, 211, 208, 118), (212, 209, 208, 211), (218, 215, 214, 217), (118, 208, 223, 123), (124, 129, 225, 210), (210, 225, 224, 209), (216, 213, 212, 215), (216, 126, 125, 213), (120, 214, 211, 119), (221, 218, 217, 220), (219, 216, 215, 218), (219, 127, 126, 216), (121, 217, 214, 120), (224, 221, 220, 223), (222, 219, 218, 221), (222, 128, 127, 219), (122, 220, 217, 121), (227, 242, 241, 226), (225, 222, 221, 224), (225, 129, 128, 222), (123, 223, 220, 122), (233, 230, 229, 232), (231, 228, 227, 230), (231, 131, 130, 228), (125, 229, 226, 124), (230, 227, 226, 229), (236, 233, 232, 235), (124, 226, 241, 129), (130, 135, 243, 228), (228, 243, 242, 227), (234, 231, 230, 233), (234, 132, 131, 231), (126, 232, 229, 125), (239, 236, 235, 238), (237, 234, 233, 236), (237, 133, 132, 234), (127, 235, 232, 126), (242, 239, 238, 241), (240, 237, 236, 239), (240, 134, 133, 237), (128, 238, 235, 127), (245, 260, 259, 244), (243, 240, 239, 242), (243, 135, 134, 240), (129, 241, 238, 128), (251, 248, 247, 250), (249, 246, 245, 248), (249, 137, 136, 246), (131, 247, 244, 130), (248, 245, 244, 247), (254, 251, 250, 253), (130, 244, 259, 135), (136, 141, 261, 246), (246, 261, 260, 245), (252, 249, 248, 251), (252, 138, 137, 249), (132, 250, 247, 131), (257, 254, 253, 256), (255, 252, 251, 254), (255, 139, 138, 252), (133, 253, 250, 132), (260, 257, 256, 259), (258, 255, 254, 257), (258, 140, 139, 255), (134, 256, 253, 133), (263, 278, 277, 262), (261, 258, 257, 260), (261, 141, 140, 258), (135, 259, 256, 134), (269, 266, 265, 268), (267, 264, 263, 266), (267, 143, 142, 264), (137, 265, 262, 136), (266, 263, 262, 265), (272, 269, 268, 271), (136, 262, 277, 141), (142, 147, 279, 264), (264, 279, 278, 263), (270, 267, 266, 269), (270, 144, 143, 267), (138, 268, 265, 137), (275, 272, 271, 274), (273, 270, 269, 272), (273, 145, 144, 270), (139, 271, 268, 138), (278, 275, 274, 277), (276, 273, 272, 275), (276, 146, 145, 273), (140, 274, 271, 139), (281, 296, 295, 280), (279, 276, 275, 278), (279, 147, 146, 276), (141, 277, 274, 140), (287, 284, 283, 286), (285, 282, 281, 284), (285, 149, 148, 282), (143, 283, 280, 142), (284, 281, 280, 283), (290, 287, 286, 289), (142, 280, 295, 147), (148, 153, 297, 282), (282, 297, 296, 281), (288, 285, 284, 287), (288, 150, 149, 285), (144, 286, 283, 143), (293, 290, 289, 292), (291, 288, 287, 290), (291, 151, 150, 288), (145, 289, 286, 144), (296, 293, 292, 295), (294, 291, 290, 293), (294, 152, 151, 291), (146, 292, 289, 145), (297, 294, 293, 296), (297, 153, 152, 294), (147, 295, 292, 146), (155, 170, 169, 154), (161, 158, 157, 160), (1, 102, 100), (5, 104, 102, 1), (5, 106, 104), (3, 108, 106, 5), (5, 110, 108, 3), (1, 100, 110, 5), (25, 148, 149), (25, 149, 150, 27), (27, 150, 151), (27, 151, 152, 26), (26, 152, 153, 27), (27, 153, 148, 25)])
me_weinder_dog_tail_mesh.polygons.foreach_set('use_smooth', [True] * 268)
_uv = me_weinder_dog_tail_mesh.uv_layers.new(name='UVMap')
_uv.uv.foreach_set('vector', [0.0, 0.9583, 0.0, 0.7917, 0.03125, 0.7917, 0.03125, 0.9583, 0.125, 0.9583, 0.09375, 0.9583, 0.09375, 0.7917, 0.125, 0.7917, 0.09375, 0.9583, 0.0625, 0.9583, 0.0625, 0.7917, 0.09375, 0.7917, 0.0625, 0.625, 0.03125, 0.625, 0.03125, 0.4583, 0.0625, 0.4583, 0.0, 0.625, 0.0, 0.4583, 0.03125, 0.4583, 0.03125, 0.625, 0.1875, 0.9583, 0.1563, 0.9583, 0.1563, 0.7917, 0.1875, 0.7917, 0.09375, 0.7917, 0.0625, 0.7917, 0.0625, 0.625, 0.09375, 0.625, 0.09375, 0.7917, 0.09375, 0.625, 0.125, 0.625, 0.125, 0.7917, 0.125, 0.9583, 0.125, 0.7917, 0.1563, 0.7917, 0.1563, 0.9583, 0.25, 0.9583, 0.2188, 0.9583, 0.2188, 0.7917, 0.25, 0.7917, 0.2188, 0.9583, 0.1875, 0.9583, 0.1875, 0.7917, 0.2188, 0.7917, 0.1875, 0.7917, 0.1563, 0.7917, 0.1563, 0.625, 0.1875, 0.625, 0.3125, 0.9583, 0.2813, 0.9583, 0.2813, 0.7917, 0.3125, 0.7917, 0.2188, 0.7917, 0.1875, 0.7917, 0.1875, 0.625, 0.2188, 0.625, 0.2188, 0.7917, 0.2188, 0.625, 0.25, 0.625, 0.25, 0.7917, 0.125, 0.7917, 0.125, 0.625, 0.1563, 0.625, 0.1563, 0.7917, 0.25, 0.9583, 0.25, 0.7917, 0.2813, 0.7917, 0.2813, 0.9583, 0.375, 0.9583, 0.3438, 0.9583, 0.3438, 0.7917, 0.375, 0.7917, 0.3438, 0.9583, 0.3125, 0.9583, 0.3125, 0.7917, 0.3438, 0.7917, 0.3125, 0.7917, 0.2813, 0.7917, 0.2813, 0.625, 0.3125, 0.625, 0.4375, 0.9583, 0.4063, 0.9583, 0.4062, 0.7917, 0.4375, 0.7917, 0.3438, 0.7917, 0.3125, 0.7917, 0.3125, 0.625, 0.3438, 0.625, 0.3438, 0.7917, 0.3438, 0.625, 0.375, 0.625, 0.375, 0.7917, 0.25, 0.7917, 0.25, 0.625, 0.2813, 0.625, 0.2813, 0.7917, 0.375, 0.9583, 0.375, 0.7917, 0.4062, 0.7917, 0.4063, 0.9583, 0.5, 0.9583, 0.4688, 0.9583, 0.4688, 0.7917, 0.5, 0.7917, 0.4688, 0.9583, 0.4375, 0.9583, 0.4375, 0.7917, 0.4688, 0.7917, 0.4375, 0.7917, 0.4062, 0.7917, 0.4062, 0.625, 0.4375, 0.625, 0.5625, 0.9583, 0.5312, 0.9583, 0.5312, 0.7917, 0.5625, 0.7917, 0.4688, 0.7917, 0.4375, 0.7917, 0.4375, 0.625, 0.4688, 0.625, 0.4688, 0.7917, 0.4688, 0.625, 0.5, 0.625, 0.5, 0.7917, 0.375, 0.7917, 0.375, 0.625, 0.4062, 0.625, 0.4062, 0.7917, 0.5, 0.9583, 0.5, 0.7917, 0.5312, 0.7917, 0.5312, 0.9583, 0.625, 0.9583, 0.5938, 0.9583, 0.5938, 0.7917, 0.625, 0.7917, 0.5938, 0.9583, 0.5625, 0.9583, 0.5625, 0.7917, 0.5938, 0.7917, 0.5625, 0.7917, 0.5312, 0.7917, 0.5312, 0.625, 0.5625, 0.625, 0.6875, 0.9583, 0.6562, 0.9583, 0.6562, 0.7917, 0.6875, 0.7917, 0.5938, 0.7917, 0.5625, 0.7917, 0.5625, 0.625, 0.5938, 0.625, 0.5938, 0.7917, 0.5938, 0.625, 0.625, 0.625, 0.625, 0.7917, 0.5, 0.7917, 0.5, 0.625, 0.5312, 0.625, 0.5312, 0.7917, 0.625, 0.9583, 0.625, 0.7917, 0.6562, 0.7917, 0.6562, 0.9583, 0.75, 0.9583, 0.7188, 0.9583, 0.7188, 0.7917, 0.75, 0.7917, 0.7188, 0.9583, 0.6875, 0.9583, 0.6875, 0.7917, 0.7188, 0.7917, 0.6875, 0.7917, 0.6562, 0.7917, 0.6562, 0.625, 0.6875, 0.625, 0.8125, 0.9583, 0.7813, 0.9583, 0.7813, 0.7917, 0.8125, 0.7917, 0.7188, 0.7917, 0.6875, 0.7917, 0.6875, 0.625, 0.7188, 0.625, 0.7188, 0.7917, 0.7188, 0.625, 0.75, 0.625, 0.75, 0.7917, 0.625, 0.7917, 0.625, 0.625, 0.6562, 0.625, 0.6562, 0.7917, 0.75, 0.9583, 0.75, 0.7917, 0.7813, 0.7917, 0.7813, 0.9583, 0.875, 0.9583, 0.8438, 0.9583, 0.8438, 0.7917, 0.875, 0.7917, 0.8438, 0.9583, 0.8125, 0.9583, 0.8125, 0.7917, 0.8438, 0.7917, 0.8125, 0.7917, 0.7813, 0.7917, 0.7813, 0.625, 0.8125, 0.625, 0.9375, 0.9583, 0.9063, 0.9583, 0.9063, 0.7917, 0.9375, 0.7917, 0.8438, 0.7917, 0.8125, 0.7917, 0.8125, 0.625, 0.8438, 0.625, 0.8438, 0.7917, 0.8438, 0.625, 0.875, 0.625, 0.875, 0.7917, 0.75, 0.7917, 0.75, 0.625, 0.7813, 0.625, 0.7813, 0.7917, 0.875, 0.9583, 0.875, 0.7917, 0.9063, 0.7917, 0.9063, 0.9583, 1.0, 0.9583, 0.9688, 0.9583, 0.9688, 0.7917, 1.0, 0.7917, 0.9688, 0.9583, 0.9375, 0.9583, 0.9375, 0.7917, 0.9688, 0.7917, 0.9375, 0.7917, 0.9063, 0.7917, 0.9063, 0.625, 0.9375, 0.625, 0.9688, 0.7917, 0.9375, 0.7917, 0.9375, 0.625, 0.9688, 0.625, 0.9688, 0.7917, 0.9688, 0.625, 1.0, 0.625, 1.0, 0.7917, 0.875, 0.7917, 0.875, 0.625, 0.9063, 0.625, 0.9063, 0.7917, 0.0625, 0.9583, 0.03125, 0.9583, 0.03125, 0.7917, 0.0625, 0.7917, 0.09375, 0.125, 0.09375, 0.9583, 0.0625, 0.9583, 0.0625, 0.125, 0.09375, 0.125, 0.125, 0.125, 0.125, 0.9583, 0.09375, 0.9583, 0.0, 0.125, 0.03125, 0.125, 0.03125, 0.9583, 0.0, 0.9583, 0.0625, 0.125, 0.0625, 0.9583, 0.03125, 0.9583, 0.03125, 0.125, 0.0625, 0.4583, 0.0625, 0.2917, 0.03125, 0.2917, 0.03125, 0.4583, 0.0, 0.9583, 0.03125, 0.9583, 0.03125, 0.7917, 0.0, 0.7917, 0.125, 0.9583, 0.125, 0.7917, 0.09375, 0.7917, 0.09375, 0.9583, 0.09375, 0.9583, 0.09375, 0.7917, 0.0625, 0.7917, 0.0625, 0.9583, 0.09375, 0.2917, 0.09375, 0.125, 0.0625, 0.125, 0.0625, 0.2917, 0.09375, 0.2917, 0.125, 0.2917, 0.125, 0.125, 0.09375, 0.125, 0.0, 0.2917, 0.03125, 0.2917, 0.03125, 0.125, 0.0, 0.125, 0.0625, 0.625, 0.0625, 0.4583, 0.03125, 0.4583, 0.03125, 0.625, 0.09375, 0.4583, 0.09375, 0.2917, 0.0625, 0.2917, 0.0625, 0.4583, 0.09375, 0.4583, 0.125, 0.4583, 0.125, 0.2917, 0.09375, 0.2917, 0.0, 0.4583, 0.03125, 0.4583, 0.03125, 0.2917, 0.0, 0.2917, 0.0625, 0.7917, 0.0625, 0.625, 0.03125, 0.625, 0.03125, 0.7917, 0.09375, 0.625, 0.09375, 0.4583, 0.0625, 0.4583, 0.0625, 0.625, 0.09375, 0.625, 0.125, 0.625, 0.125, 0.4583, 0.09375, 0.4583, 0.0, 0.625, 0.03125, 0.625, 0.03125, 0.4583, 0.0, 0.4583, 0.1875, 0.9583, 0.1875, 0.7917, 0.1563, 0.7917, 0.1563, 0.9583, 0.09375, 0.7917, 0.09375, 0.625, 0.0625, 0.625, 0.0625, 0.7917, 0.09375, 0.7917, 0.125, 0.7917, 0.125, 0.625, 0.09375, 0.625, 0.0, 0.7917, 0.03125, 0.7917, 0.03125, 0.625, 0.0, 0.625, 0.1875, 0.2917, 0.1875, 0.125, 0.1563, 0.125, 0.1563, 0.2917, 0.2188, 0.125, 0.2188, 0.9583, 0.1875, 0.9583, 0.1875, 0.125, 0.2188, 0.125, 0.25, 0.125, 0.25, 0.9583, 0.2188, 0.9583, 0.125, 0.125, 0.1563, 0.125, 0.1563, 0.9583, 0.125, 0.9583, 0.1875, 0.125, 0.1875, 0.9583, 0.1563, 0.9583, 0.1563, 0.125, 0.1875, 0.4583, 0.1875, 0.2917, 0.1563, 0.2917, 0.1563, 0.4583, 0.125, 0.9583, 0.1563, 0.9583, 0.1563, 0.7917, 0.125, 0.7917, 0.25, 0.9583, 0.25, 0.7917, 0.2188, 0.7917, 0.2188, 0.9583, 0.2188, 0.9583, 0.2188, 0.7917, 0.1875, 0.7917, 0.1875, 0.9583, 0.2188, 0.2917, 0.2188, 0.125, 0.1875, 0.125, 0.1875, 0.2917, 0.2188, 0.2917, 0.25, 0.2917, 0.25, 0.125, 0.2188, 0.125, 0.125, 0.2917, 0.1563, 0.2917, 0.1563, 0.125, 0.125, 0.125, 0.1875, 0.625, 0.1875, 0.4583, 0.1563, 0.4583, 0.1563, 0.625, 0.2188, 0.4583, 0.2188, 0.2917, 0.1875, 0.2917, 0.1875, 0.4583, 0.2188, 0.4583, 0.25, 0.4583, 0.25, 0.2917, 0.2188, 0.2917, 0.125, 0.4583, 0.1563, 0.4583, 0.1563, 0.2917, 0.125, 0.2917, 0.1875, 0.7917, 0.1875, 0.625, 0.1563, 0.625, 0.1563, 0.7917, 0.2188, 0.625, 0.2188, 0.4583, 0.1875, 0.4583, 0.1875, 0.625, 0.2188, 0.625, 0.25, 0.625, 0.25, 0.4583, 0.2188, 0.4583, 0.125, 0.625, 0.1563, 0.625, 0.1563, 0.4583, 0.125, 0.4583, 0.3125, 0.9583, 0.3125, 0.7917, 0.2813, 0.7917, 0.2813, 0.9583, 0.2188, 0.7917, 0.2188, 0.625, 0.1875, 0.625, 0.1875, 0.7917, 0.2188, 0.7917, 0.25, 0.7917, 0.25, 0.625, 0.2188, 0.625, 0.125, 0.7917, 0.1563, 0.7917, 0.1563, 0.625, 0.125, 0.625, 0.3125, 0.2917, 0.3125, 0.125, 0.2813, 0.125, 0.2813, 0.2917, 0.3438, 0.125, 0.3438, 0.9583, 0.3125, 0.9583, 0.3125, 0.125, 0.3438, 0.125, 0.375, 0.125, 0.375, 0.9583, 0.3438, 0.9583, 0.25, 0.125, 0.2813, 0.125, 0.2813, 0.9583, 0.25, 0.9583, 0.3125, 0.125, 0.3125, 0.9583, 0.2813, 0.9583, 0.2813, 0.125, 0.3125, 0.4583, 0.3125, 0.2917, 0.2813, 0.2917, 0.2813, 0.4583, 0.25, 0.9583, 0.2813, 0.9583, 0.2813, 0.7917, 0.25, 0.7917, 0.375, 0.9583, 0.375, 0.7917, 0.3438, 0.7917, 0.3438, 0.9583, 0.3438, 0.9583, 0.3438, 0.7917, 0.3125, 0.7917, 0.3125, 0.9583, 0.3438, 0.2917, 0.3438, 0.125, 0.3125, 0.125, 0.3125, 0.2917, 0.3438, 0.2917, 0.375, 0.2917, 0.375, 0.125, 0.3438, 0.125, 0.25, 0.2917, 0.2813, 0.2917, 0.2813, 0.125, 0.25, 0.125, 0.3125, 0.625, 0.3125, 0.4583, 0.2813, 0.4583, 0.2813, 0.625, 0.3438, 0.4583, 0.3438, 0.2917, 0.3125, 0.2917, 0.3125, 0.4583, 0.3438, 0.4583, 0.375, 0.4583, 0.375, 0.2917, 0.3438, 0.2917, 0.25, 0.4583, 0.2813, 0.4583, 0.2813, 0.2917, 0.25, 0.2917, 0.3125, 0.7917, 0.3125, 0.625, 0.2813, 0.625, 0.2813, 0.7917, 0.3438, 0.625, 0.3438, 0.4583, 0.3125, 0.4583, 0.3125, 0.625, 0.3438, 0.625, 0.375, 0.625, 0.375, 0.4583, 0.3438, 0.4583, 0.25, 0.625, 0.2813, 0.625, 0.2813, 0.4583, 0.25, 0.4583, 0.4375, 0.9583, 0.4375, 0.7917, 0.4062, 0.7917, 0.4063, 0.9583, 0.3438, 0.7917, 0.3438, 0.625, 0.3125, 0.625, 0.3125, 0.7917, 0.3438, 0.7917, 0.375, 0.7917, 0.375, 0.625, 0.3438, 0.625, 0.25, 0.7917, 0.2813, 0.7917, 0.2813, 0.625, 0.25, 0.625, 0.4375, 0.2917, 0.4375, 0.125, 0.4062, 0.125, 0.4062, 0.2917, 0.4688, 0.125, 0.4688, 0.9583, 0.4375, 0.9583, 0.4375, 0.125, 0.4688, 0.125, 0.5, 0.125, 0.5, 0.9583, 0.4688, 0.9583, 0.375, 0.125, 0.4062, 0.125, 0.4063, 0.9583, 0.375, 0.9583, 0.4375, 0.125, 0.4375, 0.9583, 0.4063, 0.9583, 0.4062, 0.125, 0.4375, 0.4583, 0.4375, 0.2917, 0.4062, 0.2917, 0.4062, 0.4583, 0.375, 0.9583, 0.4063, 0.9583, 0.4062, 0.7917, 0.375, 0.7917, 0.5, 0.9583, 0.5, 0.7917, 0.4688, 0.7917, 0.4688, 0.9583, 0.4688, 0.9583, 0.4688, 0.7917, 0.4375, 0.7917, 0.4375, 0.9583, 0.4688, 0.2917, 0.4688, 0.125, 0.4375, 0.125, 0.4375, 0.2917, 0.4688, 0.2917, 0.5, 0.2917, 0.5, 0.125, 0.4688, 0.125, 0.375, 0.2917, 0.4062, 0.2917, 0.4062, 0.125, 0.375, 0.125, 0.4375, 0.625, 0.4375, 0.4583, 0.4062, 0.4583, 0.4062, 0.625, 0.4688, 0.4583, 0.4688, 0.2917, 0.4375, 0.2917, 0.4375, 0.4583, 0.4688, 0.4583, 0.5, 0.4583, 0.5, 0.2917, 0.4688, 0.2917, 0.375, 0.4583, 0.4062, 0.4583, 0.4062, 0.2917, 0.375, 0.2917, 0.4375, 0.7917, 0.4375, 0.625, 0.4062, 0.625, 0.4062, 0.7917, 0.4688, 0.625, 0.4688, 0.4583, 0.4375, 0.4583, 0.4375, 0.625, 0.4688, 0.625, 0.5, 0.625, 0.5, 0.4583, 0.4688, 0.4583, 0.375, 0.625, 0.4062, 0.625, 0.4062, 0.4583, 0.375, 0.4583, 0.5625, 0.9583, 0.5625, 0.7917, 0.5312, 0.7917, 0.5312, 0.9583, 0.4688, 0.7917, 0.4688, 0.625, 0.4375, 0.625, 0.4375, 0.7917, 0.4688, 0.7917, 0.5, 0.7917, 0.5, 0.625, 0.4688, 0.625, 0.375, 0.7917, 0.4062, 0.7917, 0.4062, 0.625, 0.375, 0.625, 0.5625, 0.2917, 0.5625, 0.125, 0.5312, 0.125, 0.5312, 0.2917, 0.5938, 0.125, 0.5938, 0.9583, 0.5625, 0.9583, 0.5625, 0.125, 0.5938, 0.125, 0.625, 0.125, 0.625, 0.9583, 0.5938, 0.9583, 0.5, 0.125, 0.5312, 0.125, 0.5312, 0.9583, 0.5, 0.9583, 0.5625, 0.125, 0.5625, 0.9583, 0.5312, 0.9583, 0.5312, 0.125, 0.5625, 0.4583, 0.5625, 0.2917, 0.5312, 0.2917, 0.5312, 0.4583, 0.5, 0.9583, 0.5312, 0.9583, 0.5312, 0.7917, 0.5, 0.7917, 0.625, 0.9583, 0.625, 0.7917, 0.5938, 0.7917, 0.5938, 0.9583, 0.5938, 0.9583, 0.5938, 0.7917, 0.5625, 0.7917, 0.5625, 0.9583, 0.5938, 0.2917, 0.5938, 0.125, 0.5625, 0.125, 0.5625, 0.2917, 0.5938, 0.2917, 0.625, 0.2917, 0.625, 0.125, 0.5938, 0.125, 0.5, 0.2917, 0.5312, 0.2917, 0.5312, 0.125, 0.5, 0.125, 0.5625, 0.625, 0.5625, 0.4583, 0.5312, 0.4583, 0.5312, 0.625, 0.5938, 0.4583, 0.5938, 0.2917, 0.5625, 0.2917, 0.5625, 0.4583, 0.5938, 0.4583, 0.625, 0.4583, 0.625, 0.2917, 0.5938, 0.2917, 0.5, 0.4583, 0.5312, 0.4583, 0.5312, 0.2917, 0.5, 0.2917, 0.5625, 0.7917, 0.5625, 0.625, 0.5312, 0.625, 0.5312, 0.7917, 0.5938, 0.625, 0.5938, 0.4583, 0.5625, 0.4583, 0.5625, 0.625, 0.5938, 0.625, 0.625, 0.625, 0.625, 0.4583, 0.5938, 0.4583, 0.5, 0.625, 0.5312, 0.625, 0.5312, 0.4583, 0.5, 0.4583, 0.6875, 0.9583, 0.6875, 0.7917, 0.6562, 0.7917, 0.6562, 0.9583, 0.5938, 0.7917, 0.5938, 0.625, 0.5625, 0.625, 0.5625, 0.7917, 0.5938, 0.7917, 0.625, 0.7917, 0.625, 0.625, 0.5938, 0.625, 0.5, 0.7917, 0.5312, 0.7917, 0.5312, 0.625, 0.5, 0.625, 0.6875, 0.2917, 0.6875, 0.125, 0.6562, 0.125, 0.6562, 0.2917, 0.7188, 0.125, 0.7188, 0.9583, 0.6875, 0.9583, 0.6875, 0.125, 0.7188, 0.125, 0.75, 0.125, 0.75, 0.9583, 0.7188, 0.9583, 0.625, 0.125, 0.6562, 0.125, 0.6562, 0.9583, 0.625, 0.9583, 0.6875, 0.125, 0.6875, 0.9583, 0.6562, 0.9583, 0.6562, 0.125, 0.6875, 0.4583, 0.6875, 0.2917, 0.6562, 0.2917, 0.6562, 0.4583, 0.625, 0.9583, 0.6562, 0.9583, 0.6562, 0.7917, 0.625, 0.7917, 0.75, 0.9583, 0.75, 0.7917, 0.7188, 0.7917, 0.7188, 0.9583, 0.7188, 0.9583, 0.7188, 0.7917, 0.6875, 0.7917, 0.6875, 0.9583, 0.7188, 0.2917, 0.7188, 0.125, 0.6875, 0.125, 0.6875, 0.2917, 0.7188, 0.2917, 0.75, 0.2917, 0.75, 0.125, 0.7188, 0.125, 0.625, 0.2917, 0.6562, 0.2917, 0.6562, 0.125, 0.625, 0.125, 0.6875, 0.625, 0.6875, 0.4583, 0.6562, 0.4583, 0.6562, 0.625, 0.7188, 0.4583, 0.7188, 0.2917, 0.6875, 0.2917, 0.6875, 0.4583, 0.7188, 0.4583, 0.75, 0.4583, 0.75, 0.2917, 0.7188, 0.2917, 0.625, 0.4583, 0.6562, 0.4583, 0.6562, 0.2917, 0.625, 0.2917, 0.6875, 0.7917, 0.6875, 0.625, 0.6562, 0.625, 0.6562, 0.7917, 0.7188, 0.625, 0.7188, 0.4583, 0.6875, 0.4583, 0.6875, 0.625, 0.7188, 0.625, 0.75, 0.625, 0.75, 0.4583, 0.7188, 0.4583, 0.625, 0.625, 0.6562, 0.625, 0.6562, 0.4583, 0.625, 0.4583, 0.8125, 0.9583, 0.8125, 0.7917, 0.7813, 0.7917, 0.7813, 0.9583, 0.7188, 0.7917, 0.7188, 0.625, 0.6875, 0.625, 0.6875, 0.7917, 0.7188, 0.7917, 0.75, 0.7917, 0.75, 0.625, 0.7188, 0.625, 0.625, 0.7917, 0.6562, 0.7917, 0.6562, 0.625, 0.625, 0.625, 0.8125, 0.2917, 0.8125, 0.125, 0.7813, 0.125, 0.7813, 0.2917, 0.8438, 0.125, 0.8438, 0.9583, 0.8125, 0.9583, 0.8125, 0.125, 0.8438, 0.125, 0.875, 0.125, 0.875, 0.9583, 0.8438, 0.9583, 0.75, 0.125, 0.7813, 0.125, 0.7813, 0.9583, 0.75, 0.9583, 0.8125, 0.125, 0.8125, 0.9583, 0.7813, 0.9583, 0.7813, 0.125, 0.8125, 0.4583, 0.8125, 0.2917, 0.7813, 0.2917, 0.7813, 0.4583, 0.75, 0.9583, 0.7813, 0.9583, 0.7813, 0.7917, 0.75, 0.7917, 0.875, 0.9583, 0.875, 0.7917, 0.8438, 0.7917, 0.8438, 0.9583, 0.8438, 0.9583, 0.8438, 0.7917, 0.8125, 0.7917, 0.8125, 0.9583, 0.8438, 0.2917, 0.8438, 0.125, 0.8125, 0.125, 0.8125, 0.2917, 0.8438, 0.2917, 0.875, 0.2917, 0.875, 0.125, 0.8438, 0.125, 0.75, 0.2917, 0.7813, 0.2917, 0.7813, 0.125, 0.75, 0.125, 0.8125, 0.625, 0.8125, 0.4583, 0.7813, 0.4583, 0.7813, 0.625, 0.8438, 0.4583, 0.8438, 0.2917, 0.8125, 0.2917, 0.8125, 0.4583, 0.8438, 0.4583, 0.875, 0.4583, 0.875, 0.2917, 0.8438, 0.2917, 0.75, 0.4583, 0.7813, 0.4583, 0.7813, 0.2917, 0.75, 0.2917, 0.8125, 0.7917, 0.8125, 0.625, 0.7813, 0.625, 0.7813, 0.7917, 0.8438, 0.625, 0.8438, 0.4583, 0.8125, 0.4583, 0.8125, 0.625, 0.8438, 0.625, 0.875, 0.625, 0.875, 0.4583, 0.8438, 0.4583, 0.75, 0.625, 0.7813, 0.625, 0.7813, 0.4583, 0.75, 0.4583, 0.9375, 0.9583, 0.9375, 0.7917, 0.9063, 0.7917, 0.9063, 0.9583, 0.8438, 0.7917, 0.8438, 0.625, 0.8125, 0.625, 0.8125, 0.7917, 0.8438, 0.7917, 0.875, 0.7917, 0.875, 0.625, 0.8438, 0.625, 0.75, 0.7917, 0.7813, 0.7917, 0.7813, 0.625, 0.75, 0.625, 0.9375, 0.2917, 0.9375, 0.125, 0.9062, 0.125, 0.9063, 0.2917, 0.9688, 0.125, 0.9688, 0.9583, 0.9375, 0.9583, 0.9375, 0.125, 0.9688, 0.125, 1.0, 0.125, 1.0, 0.9583, 0.9688, 0.9583, 0.875, 0.125, 0.9062, 0.125, 0.9063, 0.9583, 0.875, 0.9583, 0.9375, 0.125, 0.9375, 0.9583, 0.9063, 0.9583, 0.9062, 0.125, 0.9375, 0.4583, 0.9375, 0.2917, 0.9063, 0.2917, 0.9063, 0.4583, 0.875, 0.9583, 0.9063, 0.9583, 0.9063, 0.7917, 0.875, 0.7917, 1.0, 0.9583, 1.0, 0.7917, 0.9688, 0.7917, 0.9688, 0.9583, 0.9688, 0.9583, 0.9688, 0.7917, 0.9375, 0.7917, 0.9375, 0.9583, 0.9688, 0.2917, 0.9688, 0.125, 0.9375, 0.125, 0.9375, 0.2917, 0.9688, 0.2917, 1.0, 0.2917, 1.0, 0.125, 0.9688, 0.125, 0.875, 0.2917, 0.9063, 0.2917, 0.9062, 0.125, 0.875, 0.125, 0.9375, 0.625, 0.9375, 0.4583, 0.9063, 0.4583, 0.9063, 0.625, 0.9688, 0.4583, 0.9688, 0.2917, 0.9375, 0.2917, 0.9375, 0.4583, 0.9688, 0.4583, 1.0, 0.4583, 1.0, 0.2917, 0.9688, 0.2917, 0.875, 0.4583, 0.9063, 0.4583, 0.9063, 0.2917, 0.875, 0.2917, 0.9375, 0.7917, 0.9375, 0.625, 0.9063, 0.625, 0.9063, 0.7917, 0.9688, 0.625, 0.9688, 0.4583, 0.9375, 0.4583, 0.9375, 0.625, 0.9688, 0.625, 1.0, 0.625, 1.0, 0.4583, 0.9688, 0.4583, 0.875, 0.625, 0.9063, 0.625, 0.9063, 0.4583, 0.875, 0.4583, 0.9688, 0.7917, 0.9688, 0.625, 0.9375, 0.625, 0.9375, 0.7917, 0.9688, 0.7917, 1.0, 0.7917, 1.0, 0.625, 0.9688, 0.625, 0.875, 0.7917, 0.9063, 0.7917, 0.9063, 0.625, 0.875, 0.625, 0.0625, 0.9583, 0.0625, 0.7917, 0.03125, 0.7917, 0.03125, 0.9583, 0.0625, 0.2917, 0.0625, 0.125, 0.03125, 0.125, 0.03125, 0.2917, 0.0, 0.125, 0.0, 0.125, 0.0, 0.9583, 0.0, 0.2917, 0.0, 0.2917, 0.0, 0.125, 0.0, 0.125, 0.0, 0.4583, 0.0, 0.4583, 0.0, 0.2917, 0.0, 0.625, 0.0, 0.625, 0.0, 0.4583, 0.0, 0.4583, 0.0, 0.7917, 0.0, 0.7917, 0.0, 0.625, 0.0, 0.625, 0.0, 0.9583, 0.0, 0.9583, 0.0, 0.7917, 0.0, 0.7917, 1.0, 0.9583, 1.0, 0.9583, 1.0, 0.125, 1.0, 0.125, 1.0, 0.125, 1.0, 0.2917, 1.0, 0.2917, 1.0, 0.2917, 1.0, 0.2917, 1.0, 0.4583, 1.0, 0.4583, 1.0, 0.4583, 1.0, 0.625, 1.0, 0.625, 1.0, 0.625, 1.0, 0.625, 1.0, 0.7917, 1.0, 0.7917, 1.0, 0.7917, 1.0, 0.7917, 1.0, 0.9583, 1.0, 0.9583])
me_weinder_dog_tail_mesh.materials.append(mat_mat_weinger_dog)
me_weinder_dog_tail_mesh.use_remesh_fix_poles = True
me_weinder_dog_tail_mesh.use_remesh_preserve_attributes = False
me_weinder_dog_tail_mesh.use_mirror_vertex_groups = False
me_weinder_dog_tail_mesh.update()

# ---- curves / text
cu_beziercurve = bpy.data.curves.new('BezierCurve', 'CURVE')
cu_beziercurve.dimensions = '3D'
_sp = cu_beziercurve.splines.new('BEZIER'); _sp.bezier_points.add(4)
_sp.bezier_points.foreach_set('co', [0.0, -0.003309, -0.004547, 0.0, 0.1272, -0.1376, 0.0, 0.2933, -0.2606, 0.0, 0.927, -0.3683, 0.0, 1.198, -0.438])
_sp.bezier_points.foreach_set('handle_left', [0.0, -0.05432, -0.004547, 0.0, 0.1004, -0.09423, 0.0, 0.2374, -0.2203, 0.0, 0.7184, -0.3191, 0.0, 1.156, -0.3545])
_sp.bezier_points.foreach_set('handle_right', [0.0, 0.0477, -0.004547, 0.0, 0.1634, -0.1962, 0.0, 0.4671, -0.3859, 0.0, 1.018, -0.3897, 0.0, 1.24, -0.5215])
for _p, _l, _r in zip(_sp.bezier_points, ['ALIGNED', 'ALIGNED', 'ALIGNED', 'ALIGNED', 'ALIGNED'], ['ALIGNED', 'ALIGNED', 'ALIGNED', 'ALIGNED', 'ALIGNED']): _p.handle_left_type = _l; _p.handle_right_type = _r
_sp.order_u = 0
_sp.order_v = 0
_sp.resolution_u = 2
cu_beziercurve.materials.append(mat_mat_weinger_dog)
cu_beziercurve.use_path = True
cu_beziercurve.use_path_clamp = True
cu_beziercurve.bevel_resolution = 1
cu_beziercurve.bevel_depth = 0.002
cu_beziercurve.resolution_u = 2
cu_beziercurve.fill_mode = 'FULL'
cu_beziercurve.use_fill_caps = True

# ---- objects
ob_player_height_test = bpy.data.objects.new('Player_Height_Test', me_player_height_mesh)
ob_daschund_bp_front = bpy.data.objects.new('Daschund_BP_Front', None)
ob_daschund_bp_side = bpy.data.objects.new('Daschund_BP_Side', None)
ob_daschund_bp_top = bpy.data.objects.new('Daschund_BP_Top', None)
ob_treadmill = bpy.data.objects.new('Treadmill', me_treadmill_mesh)
ob_weiner_dog_bod = bpy.data.objects.new('Weiner_Dog_Bod', me_weiner_dog_bod_mesh)
ob_weiner_dog_legs_front = bpy.data.objects.new('Weiner_Dog_Legs_Front', me_weiner_dog_front_mesh)
ob_weiner_dog_legs_back = bpy.data.objects.new('Weiner_Dog_Legs_Back', me_weiner_dog_front_mesh_001)
ob_weinder_dog_tail_cuve = bpy.data.objects.new('Weinder_Dog_Tail_Cuve', cu_beziercurve)
ob_weiner_dog_tail = bpy.data.objects.new('Weiner_Dog_Tail', me_weinder_dog_tail_mesh)

# ---- transforms, parenting, visibility, modifiers, constraints
ob_player_height_test.location = (0.0, 0.0, 0.0)
ob_player_height_test.scale = (0.4668, 0.2037, 0.9038)
ob_player_height_test.lineart.crease_threshold = 0.0
ob_daschund_bp_front.location = (2.348, 3.026, 0.4532)
ob_daschund_bp_front.rotation_euler = (1.571, -0.0, 0.0)
ob_daschund_bp_front.scale = (1.445, 1.445, 1.445)
ob_daschund_bp_front.empty_display_type = 'IMAGE'
ob_daschund_bp_front.empty_display_size = 5.0
ob_daschund_bp_front.use_empty_image_alpha = True
ob_daschund_bp_front.color = (1.0, 1.0, 1.0, 0.5603)
ob_daschund_bp_front.lineart.crease_threshold = 0.0
ob_daschund_bp_side.location = (-1.672, -0.6, 0.4239)
ob_daschund_bp_side.rotation_euler = (1.571, -0.0, 1.571)
ob_daschund_bp_side.scale = (1.445, 1.445, 1.445)
ob_daschund_bp_side.empty_display_type = 'IMAGE'
ob_daschund_bp_side.empty_display_size = 5.0
ob_daschund_bp_side.use_empty_image_alpha = True
ob_daschund_bp_side.color = (1.0, 1.0, 1.0, 0.5603)
ob_daschund_bp_side.lineart.crease_threshold = 0.0
ob_daschund_bp_top.location = (1.183, -0.6, -1.547)
ob_daschund_bp_top.rotation_euler = (3.142, -4.371e-08, 1.571)
ob_daschund_bp_top.scale = (1.445, 1.445, 1.445)
ob_daschund_bp_top.empty_display_type = 'IMAGE'
ob_daschund_bp_top.empty_display_size = 5.0
ob_daschund_bp_top.use_empty_image_alpha = True
ob_daschund_bp_top.color = (1.0, 1.0, 1.0, 0.5603)
ob_daschund_bp_top.lineart.crease_threshold = 0.0
ob_treadmill.location = (0.0, 0.0, 0.0)
ob_treadmill.lineart.crease_threshold = 0.0
_m = ob_treadmill.modifiers.new('Mirror', 'MIRROR')
_m = ob_treadmill.modifiers.new('Auto Smooth', 'NODES')
_m.node_group = ng_auto_smooth
_gi = [s.identifier for s in ng_auto_smooth.interface.items_tree if s.item_type == 'SOCKET' and s.in_out == 'INPUT']
_m[_gi[1]] = 0.5236  # Angle
ob_weiner_dog_bod.location = (-0.0005018, -0.0875, 0.4718)
ob_weiner_dog_bod.lineart.crease_threshold = 0.0
_m = ob_weiner_dog_bod.modifiers.new('Mirror', 'MIRROR')
_m.merge_threshold = 0.007
_m = ob_weiner_dog_bod.modifiers.new('Subdivision', 'SUBSURF')
_m.uv_smooth = 'PRESERVE_CORNERS'
_m.levels = 2
ob_weiner_dog_legs_front.location = (0.3918, -0.8447, 0.8745)
ob_weiner_dog_legs_front.lineart.crease_threshold = 0.0
_m = ob_weiner_dog_legs_front.modifiers.new('Mirror', 'MIRROR')
_m.mirror_object = ob_weiner_dog_bod
_m = ob_weiner_dog_legs_front.modifiers.new('Subdivision', 'SUBSURF')
_m.uv_smooth = 'PRESERVE_CORNERS'
_m.levels = 2
ob_weiner_dog_legs_back.location = (0.3918, 0.8469, 0.8798)
ob_weiner_dog_legs_back.lineart.crease_threshold = 0.0
_m = ob_weiner_dog_legs_back.modifiers.new('Mirror', 'MIRROR')
_m.mirror_object = ob_weiner_dog_bod
_m = ob_weiner_dog_legs_back.modifiers.new('Subdivision', 'SUBSURF')
_m.uv_smooth = 'PRESERVE_CORNERS'
_m.levels = 2
ob_weinder_dog_tail_cuve.location = (0.008477, 1.055, 1.065)
ob_weinder_dog_tail_cuve.scale = (4.217, 1.0, 1.0)
ob_weinder_dog_tail_cuve.lineart.crease_threshold = 0.0
_m = ob_weinder_dog_tail_cuve.modifiers.new('Subdivision', 'SUBSURF')
_m.uv_smooth = 'PRESERVE_CORNERS'
_m.levels = 2
ob_weiner_dog_tail.location = (0.008477, 1.055, 1.065)
ob_weiner_dog_tail.lineart.crease_threshold = 0.0

# ---- collection membership
scene.collection.objects.link(ob_player_height_test)
col_bps.objects.link(ob_daschund_bp_front)
col_bps.objects.link(ob_daschund_bp_side)
col_bps.objects.link(ob_daschund_bp_top)
col_treadmill.objects.link(ob_treadmill)
col_weiner_dog.objects.link(ob_weiner_dog_bod)
col_weiner_dog.objects.link(ob_weiner_dog_legs_front)
col_weiner_dog.objects.link(ob_weiner_dog_legs_back)
col_weiner_dog.objects.link(ob_weinder_dog_tail_cuve)
col_weiner_dog.objects.link(ob_weiner_dog_tail)

# ---- scene / render settings (as saved in the file)
scene.frame_start = 1; scene.frame_end = 250; scene.frame_set(1)
scene.render.engine = 'BLENDER_EEVEE_NEXT'
scene.render.fps = 25
scene.cycles.use_denoising = False
scene.cycles.samples = 128
scene.cycles.sampling_pattern = 'TABULATED_SOBOL'
scene.cycles.use_adaptive_sampling = False
scene.cycles.use_light_tree = False
scene.view_settings.view_transform = 'Filmic'
scene.unit_settings.scale_length = 0.5
bpy.context.view_layer.update()

# ---- added for rendering (the .blend has no active camera and no usable light): camera, sun
cam_auto = bpy.data.cameras.new('AutoCamera')
cam_auto.lens = 50.0
cam_auto.sensor_width = 36.0
cam_auto.clip_end = 1000.0
ob_auto_camera = bpy.data.objects.new('AutoCamera', cam_auto)
scene.collection.objects.link(ob_auto_camera)
ob_auto_camera.location = (10.1817, -11.8642, 9.75977)
ob_auto_camera.rotation_euler = (1.09748, -7.21219e-08, 0.694738)
scene.camera = ob_auto_camera
light_auto_sun = bpy.data.lights.new('AutoSun', 'SUN')
light_auto_sun.energy = 3.0
light_auto_sun.angle = 0.0523599
ob_auto_sun = bpy.data.objects.new('AutoSun', light_auto_sun)
scene.collection.objects.link(ob_auto_sun)
ob_auto_sun.rotation_euler = (0.872665, 0.174533, 0.523599)
bpy.context.view_layer.update()
